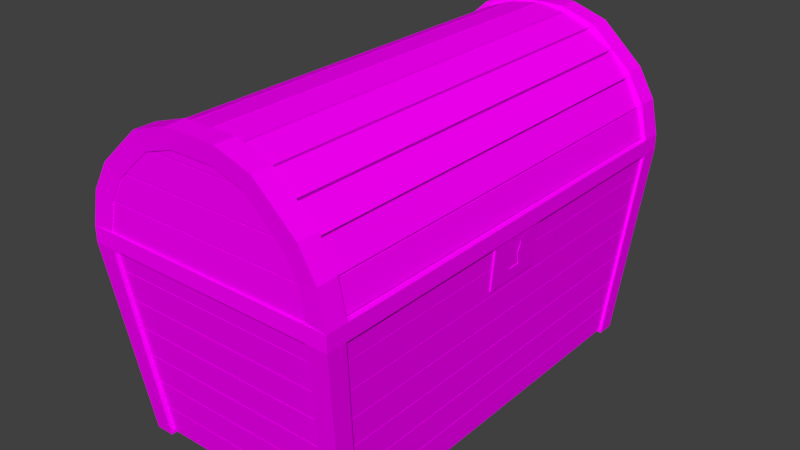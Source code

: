 # Source: Chest_v2.blend  (saved by Blender 2.79.0; exported with 4.5.12 LTS)
import bpy
from mathutils import Matrix  # noqa: F401  (used for matrix-valued properties, if any)

bpy.ops.wm.read_factory_settings(use_empty=True)
scene = bpy.context.scene
scene.name = 'Scene'

# ---- collections
col_collection_1 = bpy.data.collections.new('Collection 1'); scene.collection.children.link(col_collection_1)

# ---- images (referenced by path relative to the original .blend; pixels are not part of the script)
import os
ASSET_DIR = os.environ.get("B2B_ASSET_DIR", "")  # directory of the original .blend (textures are referenced by path, not embedded)
HERE = os.path.dirname(os.path.abspath(__file__))  # packed textures are extracted next to this script under _unpacked/

def load_image(name, relpath, width, height, colorspace="sRGB"):
    """Load a texture the original file referenced (path relative to the .blend, or extracted next to this script)."""
    p = next((c for c in (os.path.join(HERE, relpath), os.path.join(ASSET_DIR, relpath)) if relpath and os.path.exists(c)), "")
    if p:
        img = bpy.data.images.load(p, check_existing=True)
        img.name = name
    else:  # same state as the original file: an image datablock whose file is absent (Cycles renders it pink)
        img = bpy.data.images.new(name, width, height)
        img.source = "FILE"
        img.filepath = "//" + (relpath or name)
    img.colorspace_settings.name = colorspace
    return img
img_colors_png = load_image('colors.png', 'colors.png', 1024, 1024, 'sRGB')

# ---- materials (node trees are filled in below, after node groups)
mat_material = bpy.data.materials.new('Material')
mat_material.alpha_threshold = 0.0
mat_material.roughness = 0.5
mat_material.line_color = (0.0, 0.0, 0.0, 1.0)

# ---- material node trees
mat_material.use_nodes = True; mat_material.node_tree.nodes.clear()
_N = mat_material.node_tree.nodes; _L = mat_material.node_tree.links
n0 = _N.new('ShaderNodeOutputMaterial'); n0.name = 'Material Output'; n0.location = (300, 300)
n1 = _N.new('ShaderNodeBsdfDiffuse'); n1.name = 'Diffuse BSDF'; n1.location = (10, 300)
n2 = _N.new('ShaderNodeTexImage'); n2.name = 'Image Texture'; n2.location = (-259, 271)
n2.width = 140
n2.image = img_colors_png
_L.new(n1.outputs[0], n0.inputs[0])
_L.new(n2.outputs[0], n1.inputs[0])
n0.is_active_output = True

# ---- world
world_world = bpy.data.worlds.new('World'); scene.world = world_world
world_world.color = (0.05088, 0.05088, 0.05088)
world_world.use_sun_shadow = False
world_world.sun_shadow_jitter_overblur = 0.0
world_world.cycles.sampling_method = 'MANUAL'

# ---- meshes
me_cube_003 = bpy.data.meshes.new('Cube.003')
me_cube_003.from_pydata([(-0.145, -0.8885, 0.248), (-0.2347, -0.8885, 0.4158), (-0.3553, -0.8885, 0.5628), (-0.5024, -0.8885, 0.6835), (-1.988, -0.9104, 0.00213), (-1.933, -0.9104, 0.2236), (-2.046, -0.9104, 0.01657), (-1.992, -0.9104, 0.238), (-1.932, -0.9104, 0.2252), (-1.826, -0.9104, 0.4272), (-1.986, -0.9104, 0.2532), (-1.88, -0.9104, 0.4552), (-1.825, -0.9104, 0.4286), (-1.674, -0.9104, 0.5993), (-1.871, -0.9104, 0.4686), (-1.719, -0.9104, 0.6393), (-1.673, -0.9104, 0.6005), (-1.485, -0.9104, 0.73), (-1.707, -0.9104, 0.6501), (-1.519, -0.9104, 0.7797), (-1.484, -0.9104, 0.7308), (-1.27, -0.9104, 0.8117), (-1.505, -0.9104, 0.7873), (-1.292, -0.9104, 0.8681), (-1.269, -0.9104, 0.8121), (-1.042, -0.9104, 0.8396), (-1.276, -0.9104, 0.872), (-1.05, -0.9104, 0.8995), (-1.041, -0.9104, 0.8396), (-0.8141, -0.9104, 0.8121), (-1.033, -0.9104, 0.8995), (-0.8068, -0.9104, 0.872), (-0.8124, -0.9104, 0.8117), (-0.5992, -0.9104, 0.7308), (-0.791, -0.9104, 0.8681), (-0.5778, -0.9104, 0.7873), (-0.5976, -0.9104, 0.73), (-0.4099, -0.9104, 0.6005), (-0.5633, -0.9104, 0.7797), (-0.3756, -0.9104, 0.6501), (-0.4086, -0.9104, 0.5993), (-0.2574, -0.9104, 0.4286), (-0.3635, -0.9104, 0.6393), (-0.2122, -0.9104, 0.4686), (-0.2564, -0.9104, 0.4272), (-0.1504, -0.9104, 0.2252), (-0.203, -0.9104, 0.4552), (-0.09696, -0.9104, 0.2532), (-0.1498, -0.9104, 0.2236), (-0.09519, -0.9104, 0.002129), (-0.09118, -0.9104, 0.238), (-0.0366, -0.9104, 0.01657), (-0.6701, -0.8885, 0.7731), (-0.8521, -0.8885, 0.8283), (-1.041, -0.8885, 0.847), (-0.07291, -0.8885, 0.00213), (-2.01, -0.8885, 0.002131), (-1.938, -0.8885, 0.248), (-1.848, -0.8885, 0.4158), (-1.727, -0.8885, 0.5628), (-1.58, -0.8885, 0.6835), (-1.413, -0.8885, 0.7731), (-1.231, -0.8885, 0.8283), (-0.145, 0.8885, 0.248), (-0.2347, 0.8885, 0.4158), (-0.3553, 0.8885, 0.5628), (-0.5024, 0.8885, 0.6835), (-1.988, 0.9104, 0.00213), (-1.933, 0.9104, 0.2236), (-2.046, 0.9104, 0.01657), (-1.992, 0.9104, 0.238), (-1.932, 0.9104, 0.2252), (-1.826, 0.9104, 0.4272), (-1.986, 0.9104, 0.2532), (-1.88, 0.9104, 0.4552), (-1.825, 0.9104, 0.4286), (-1.674, 0.9104, 0.5993), (-1.871, 0.9104, 0.4686), (-1.719, 0.9104, 0.6393), (-1.673, 0.9104, 0.6005), (-1.485, 0.9104, 0.73), (-1.707, 0.9104, 0.6501), (-1.519, 0.9104, 0.7797), (-1.484, 0.9104, 0.7308), (-1.27, 0.9104, 0.8117), (-1.505, 0.9104, 0.7873), (-1.292, 0.9104, 0.8681), (-1.269, 0.9104, 0.8121), (-1.042, 0.9104, 0.8396), (-1.276, 0.9104, 0.872), (-1.05, 0.9104, 0.8995), (-1.041, 0.9104, 0.8396), (-0.8141, 0.9104, 0.8121), (-1.033, 0.9104, 0.8995), (-0.8068, 0.9104, 0.872), (-0.8124, 0.9104, 0.8117), (-0.5992, 0.9104, 0.7308), (-0.791, 0.9104, 0.8681), (-0.5778, 0.9104, 0.7873), (-0.5976, 0.9104, 0.73), (-0.4099, 0.9104, 0.6005), (-0.5633, 0.9104, 0.7797), (-0.3756, 0.9104, 0.6501), (-0.4086, 0.9104, 0.5993), (-0.2574, 0.9104, 0.4286), (-0.3635, 0.9104, 0.6393), (-0.2122, 0.9104, 0.4686), (-0.2564, 0.9104, 0.4272), (-0.1504, 0.9104, 0.2252), (-0.203, 0.9104, 0.4552), (-0.09696, 0.9104, 0.2532), (-0.1498, 0.9104, 0.2236), (-0.09519, 0.9104, 0.002129), (-0.09118, 0.9104, 0.238), (-0.0366, 0.9104, 0.01657), (-0.6701, 0.8885, 0.7731), (-0.8521, 0.8885, 0.8283), (-1.041, 0.8885, 0.847), (-0.07291, 0.8885, 0.00213), (-2.01, 0.8885, 0.002131), (-1.938, 0.8885, 0.248), (-1.848, 0.8885, 0.4158), (-1.727, 0.8885, 0.5628), (-1.58, 0.8885, 0.6835), (-1.413, 0.8885, 0.7731), (-1.231, 0.8885, 0.8283), (-2.079, -0.9401, -1.804e-07), (-2.019, -0.9401, 0.278), (-2.079, -0.8552, -1.804e-07), (-2.019, -0.8552, 0.278), (-1.42e-07, -0.9401, -1.804e-07), (-0.06363, -0.9401, 0.278), (-1.42e-07, -0.8552, -1.804e-07), (-0.06363, -0.8552, 0.278), (-0.1991, -0.8552, 0.5091), (-0.1991, -0.9401, 0.5091), (-1.884, -0.8552, 0.5091), (-1.884, -0.9401, 0.5091), (-0.4305, -0.8552, 0.72), (-0.4305, -0.9401, 0.72), (-1.652, -0.8552, 0.72), (-1.652, -0.9401, 0.72), (-0.8279, -0.8552, 0.9101), (-0.8279, -0.9401, 0.9101), (-1.255, -0.8552, 0.9101), (-1.255, -0.9401, 0.9101), (-0.5371, -0.9401, 0.815), (-1.546, -0.9401, 0.815), (-0.5371, -0.8552, 0.815), (-1.546, -0.8552, 0.815), (-1.912, -0.9357, -1.788e-07), (-1.863, -0.9357, 0.2401), (-1.912, -0.8597, -1.788e-07), (-1.863, -0.8597, 0.2401), (-0.1668, -0.9357, -1.788e-07), (-0.2197, -0.9357, 0.2401), (-0.1668, -0.8597, -1.788e-07), (-0.2197, -0.8597, 0.2401), (-0.3323, -0.8597, 0.4309), (-0.3323, -0.9357, 0.4309), (-1.751, -0.8597, 0.4309), (-1.751, -0.9357, 0.4309), (-0.5324, -0.8597, 0.6115), (-0.5324, -0.9357, 0.6115), (-1.55, -0.8597, 0.6115), (-1.55, -0.9357, 0.6115), (-0.8596, -0.8597, 0.767), (-0.8596, -0.9357, 0.767), (-1.223, -0.8597, 0.767), (-1.223, -0.9357, 0.767), (-0.6186, -0.9357, 0.6892), (-1.464, -0.9357, 0.6892), (-0.6186, -0.8597, 0.6892), (-1.464, -0.8597, 0.6892), (-2.079, 0.9401, -1.804e-07), (-2.019, 0.9401, 0.278), (-2.079, 0.8552, -1.804e-07), (-2.019, 0.8552, 0.278), (-1.42e-07, 0.9401, -1.804e-07), (-0.06363, 0.9401, 0.278), (-1.42e-07, 0.8552, -1.804e-07), (-0.06363, 0.8552, 0.278), (-0.1991, 0.8552, 0.5091), (-0.1991, 0.9401, 0.5091), (-1.884, 0.8552, 0.5091), (-1.884, 0.9401, 0.5091), (-0.4305, 0.8552, 0.72), (-0.4305, 0.9401, 0.72), (-1.652, 0.8552, 0.72), (-1.652, 0.9401, 0.72), (-0.8279, 0.8552, 0.9101), (-0.8279, 0.9401, 0.9101), (-1.255, 0.8552, 0.9101), (-1.255, 0.9401, 0.9101), (-0.5371, 0.9401, 0.815), (-1.546, 0.9401, 0.815), (-0.5371, 0.8552, 0.815), (-1.546, 0.8552, 0.815), (-1.912, 0.9357, -1.788e-07), (-1.863, 0.9357, 0.2401), (-1.912, 0.8597, -1.788e-07), (-1.863, 0.8597, 0.2401), (-0.1668, 0.9357, -1.788e-07), (-0.2197, 0.9357, 0.2401), (-0.1668, 0.8597, -1.788e-07), (-0.2197, 0.8597, 0.2401), (-0.3323, 0.8597, 0.4309), (-0.3323, 0.9357, 0.4309), (-1.751, 0.8597, 0.4309), (-1.751, 0.9357, 0.4309), (-0.5324, 0.8597, 0.6115), (-0.5324, 0.9357, 0.6115), (-1.55, 0.8597, 0.6115), (-1.55, 0.9357, 0.6115), (-0.8596, 0.8597, 0.767), (-0.8596, 0.9357, 0.767), (-1.223, 0.8597, 0.767), (-1.223, 0.9357, 0.767), (-0.6186, 0.9357, 0.6892), (-1.464, 0.9357, 0.6892), (-0.6186, 0.8597, 0.6892), (-1.464, 0.8597, 0.6892), (-0.126, 0.9323, 0.00788), (-0.126, 0.9323, 0.2331), (-0.126, 0.8751, 0.00788), (-0.126, 0.8751, 0.2331), (-1.957, 0.9323, 0.00788), (-1.957, 0.9323, 0.2331), (-1.957, 0.8751, 0.00788), (-1.957, 0.8751, 0.2331), (-0.126, 0.9323, 0.2419), (-0.2395, 0.9323, 0.4672), (-0.126, 0.8751, 0.2419), (-0.2395, 0.8751, 0.4672), (-1.957, 0.9323, 0.2419), (-1.843, 0.9323, 0.4672), (-1.957, 0.8751, 0.2419), (-1.843, 0.8751, 0.4672), (-0.2993, 0.9323, 0.4759), (-0.5566, 0.9323, 0.7012), (-0.2993, 0.8751, 0.4759), (-0.5566, 0.8751, 0.7012), (-1.783, 0.9323, 0.4759), (-1.526, 0.9323, 0.7012), (-1.783, 0.8751, 0.4759), (-1.526, 0.8751, 0.7012), (-0.6244, 0.9323, 0.71), (-0.769, 0.9323, 0.871), (-0.6244, 0.8751, 0.71), (-0.769, 0.8751, 0.871), (-1.458, 0.9323, 0.71), (-1.314, 0.9323, 0.871), (-1.458, 0.8751, 0.71), (-1.314, 0.8751, 0.871), (-0.126, -0.9323, 0.00788), (-0.126, -0.9323, 0.2331), (-0.126, -0.8751, 0.00788), (-0.126, -0.8751, 0.2331), (-1.957, -0.9323, 0.00788), (-1.957, -0.9323, 0.2331), (-1.957, -0.8751, 0.00788), (-1.957, -0.8751, 0.2331), (-0.126, -0.9323, 0.2419), (-0.2395, -0.9323, 0.4672), (-0.126, -0.8751, 0.2419), (-0.2395, -0.8751, 0.4672), (-1.957, -0.9323, 0.2419), (-1.843, -0.9323, 0.4672), (-1.957, -0.8751, 0.2419), (-1.843, -0.8751, 0.4672), (-0.2993, -0.9323, 0.4759), (-0.5566, -0.9323, 0.7012), (-0.2993, -0.8751, 0.4759), (-0.5566, -0.8751, 0.7012), (-1.783, -0.9323, 0.4759), (-1.526, -0.9323, 0.7012), (-1.783, -0.8751, 0.4759), (-1.526, -0.8751, 0.7012), (-0.6244, -0.9323, 0.71), (-0.769, -0.9323, 0.871), (-0.6244, -0.8751, 0.71), (-0.769, -0.8751, 0.871), (-1.458, -0.9323, 0.71), (-1.314, -0.9323, 0.871), (-1.458, -0.8751, 0.71), (-1.314, -0.8751, 0.871)], [], [(53, 116, 117, 54), (2, 65, 66, 3), (6, 4, 5, 7), (70, 69, 6, 7), (68, 70, 7, 5), (73, 71, 8, 10), (67, 68, 5, 4), (10, 8, 9, 11), (74, 73, 10, 11), (72, 74, 11, 9), (77, 75, 12, 14), (71, 72, 9, 8), (14, 12, 13, 15), (78, 77, 14, 15), (76, 78, 15, 13), (81, 79, 16, 18), (75, 76, 13, 12), (18, 16, 17, 19), (82, 81, 18, 19), (80, 82, 19, 17), (85, 83, 20, 22), (79, 80, 17, 16), (22, 20, 21, 23), (86, 85, 22, 23), (84, 86, 23, 21), (89, 87, 24, 26), (83, 84, 21, 20), (26, 24, 25, 27), (90, 89, 26, 27), (88, 90, 27, 25), (93, 91, 28, 30), (87, 88, 25, 24), (30, 28, 29, 31), (94, 93, 30, 31), (92, 94, 31, 29), (97, 95, 32, 34), (91, 92, 29, 28), (34, 32, 33, 35), (98, 97, 34, 35), (96, 98, 35, 33), (101, 99, 36, 38), (95, 96, 33, 32), (38, 36, 37, 39), (102, 101, 38, 39), (100, 102, 39, 37), (105, 103, 40, 42), (99, 100, 37, 36), (42, 40, 41, 43), (106, 105, 42, 43), (104, 106, 43, 41), (109, 107, 44, 46), (103, 104, 41, 40), (46, 44, 45, 47), (110, 109, 46, 47), (108, 110, 47, 45), (113, 111, 48, 50), (107, 108, 45, 44), (50, 48, 49, 51), (114, 113, 50, 51), (112, 114, 51, 49), (111, 112, 49, 48), (1, 64, 65, 2), (52, 115, 116, 53), (0, 63, 64, 1), (55, 118, 63, 0), (57, 120, 119, 56), (58, 121, 120, 57), (59, 122, 121, 58), (60, 123, 122, 59), (61, 124, 123, 60), (62, 125, 124, 61), (54, 117, 125, 62), (69, 70, 68, 67), (73, 74, 72, 71), (77, 78, 76, 75), (81, 82, 80, 79), (85, 86, 84, 83), (89, 90, 88, 87), (93, 94, 92, 91), (97, 98, 96, 95), (101, 102, 100, 99), (105, 106, 104, 103), (109, 110, 108, 107), (113, 114, 112, 111), (69, 67, 4, 6), (3, 66, 115, 52), (2, 3, 52, 53, 54, 62, 61, 60, 59, 58, 57, 56, 55, 0, 1), (65, 64, 63, 118, 119, 120, 121, 122, 123, 124, 125, 117, 116, 115, 66), (130, 132, 133, 131), (131, 133, 134, 135), (128, 126, 127, 129), (136, 137, 141, 140), (129, 127, 137, 136), (135, 134, 138, 139), (145, 143, 142, 144), (146, 148, 142, 143), (149, 147, 145, 144), (140, 141, 147, 149), (139, 138, 148, 146), (154, 155, 157, 156), (155, 159, 158, 157), (152, 153, 151, 150), (160, 164, 165, 161), (153, 160, 161, 151), (159, 163, 162, 158), (169, 168, 166, 167), (170, 167, 166, 172), (173, 168, 169, 171), (164, 173, 171, 165), (163, 170, 172, 162), (126, 128, 152, 150), (130, 131, 155, 154), (132, 130, 154, 156), (127, 126, 150, 151), (128, 129, 153, 152), (133, 132, 156, 157), (134, 133, 157, 158), (131, 135, 159, 155), (137, 127, 151, 161), (129, 136, 160, 153), (141, 137, 161, 165), (136, 140, 164, 160), (135, 139, 163, 159), (138, 134, 158, 162), (143, 145, 169, 167), (144, 142, 166, 168), (146, 143, 167, 170), (147, 141, 165, 171), (142, 148, 172, 166), (149, 144, 168, 173), (139, 146, 170, 163), (145, 147, 171, 169), (148, 138, 162, 172), (140, 149, 173, 164), (178, 179, 181, 180), (179, 183, 182, 181), (176, 177, 175, 174), (184, 188, 189, 185), (177, 184, 185, 175), (183, 187, 186, 182), (193, 192, 190, 191), (194, 191, 190, 196), (197, 192, 193, 195), (188, 197, 195, 189), (187, 194, 196, 186), (202, 204, 205, 203), (203, 205, 206, 207), (200, 198, 199, 201), (208, 209, 213, 212), (201, 199, 209, 208), (207, 206, 210, 211), (217, 215, 214, 216), (218, 220, 214, 215), (221, 219, 217, 216), (212, 213, 219, 221), (211, 210, 220, 218), (174, 198, 200, 176), (178, 202, 203, 179), (180, 204, 202, 178), (175, 199, 198, 174), (176, 200, 201, 177), (181, 205, 204, 180), (182, 206, 205, 181), (179, 203, 207, 183), (185, 209, 199, 175), (177, 201, 208, 184), (189, 213, 209, 185), (184, 208, 212, 188), (183, 207, 211, 187), (186, 210, 206, 182), (191, 215, 217, 193), (192, 216, 214, 190), (194, 218, 215, 191), (195, 219, 213, 189), (190, 214, 220, 196), (197, 221, 216, 192), (187, 211, 218, 194), (193, 217, 219, 195), (196, 220, 210, 186), (188, 212, 221, 197), (226, 227, 223, 222), (224, 222, 223, 225), (225, 229, 228, 224), (224, 228, 226, 222), (223, 227, 229, 225), (228, 229, 227, 226), (234, 235, 231, 230), (232, 230, 231, 233), (233, 237, 236, 232), (232, 236, 234, 230), (231, 235, 237, 233), (236, 237, 235, 234), (242, 243, 239, 238), (240, 238, 239, 241), (241, 245, 244, 240), (240, 244, 242, 238), (239, 243, 245, 241), (244, 245, 243, 242), (250, 251, 247, 246), (248, 246, 247, 249), (249, 253, 252, 248), (248, 252, 250, 246), (247, 251, 253, 249), (252, 253, 251, 250), (258, 254, 255, 259), (256, 257, 255, 254), (257, 256, 260, 261), (256, 254, 258, 260), (255, 257, 261, 259), (260, 258, 259, 261), (266, 262, 263, 267), (264, 265, 263, 262), (265, 264, 268, 269), (264, 262, 266, 268), (263, 265, 269, 267), (268, 266, 267, 269), (274, 270, 271, 275), (272, 273, 271, 270), (273, 272, 276, 277), (272, 270, 274, 276), (271, 273, 277, 275), (276, 274, 275, 277), (282, 278, 279, 283), (280, 281, 279, 278), (281, 280, 284, 285), (280, 278, 282, 284), (279, 281, 285, 283), (284, 282, 283, 285)])
_uv = me_cube_003.uv_layers.new(name='UVMap')
_uv.uv.foreach_set('vector', [0.1342, 0.945, 0.1342, 0.945, 0.1358, 0.945, 0.1358, 0.945, 0.1294, 0.945, 0.1294, 0.945, 0.131, 0.945, 0.131, 0.945, 0.145, 0.7345, 0.145, 0.7331, 0.145, 0.7331, 0.145, 0.7345, 0.145, 0.7345, 0.145, 0.7345, 0.145, 0.7345, 0.145, 0.7345, 0.145, 0.7331, 0.145, 0.7345, 0.145, 0.7345, 0.145, 0.7331, 0.145, 0.7345, 0.145, 0.7331, 0.145, 0.7331, 0.145, 0.7345, 0.145, 0.7331, 0.145, 0.7331, 0.145, 0.7331, 0.145, 0.7331, 0.145, 0.7345, 0.145, 0.7331, 0.145, 0.7331, 0.145, 0.7345, 0.145, 0.7345, 0.145, 0.7345, 0.145, 0.7345, 0.145, 0.7345, 0.145, 0.7331, 0.145, 0.7345, 0.145, 0.7345, 0.145, 0.7331, 0.145, 0.7345, 0.145, 0.7331, 0.145, 0.7331, 0.145, 0.7345, 0.145, 0.7331, 0.145, 0.7331, 0.145, 0.7331, 0.145, 0.7331, 0.145, 0.7345, 0.145, 0.7331, 0.145, 0.7331, 0.145, 0.7345, 0.145, 0.7345, 0.145, 0.7345, 0.145, 0.7345, 0.145, 0.7345, 0.145, 0.7331, 0.145, 0.7345, 0.145, 0.7345, 0.145, 0.7331, 0.145, 0.7345, 0.145, 0.7331, 0.145, 0.7331, 0.145, 0.7345, 0.145, 0.7331, 0.145, 0.7331, 0.145, 0.7331, 0.145, 0.7331, 0.145, 0.7345, 0.145, 0.7331, 0.145, 0.7331, 0.145, 0.7345, 0.145, 0.7345, 0.145, 0.7345, 0.145, 0.7345, 0.145, 0.7345, 0.145, 0.7331, 0.145, 0.7345, 0.145, 0.7345, 0.145, 0.7331, 0.145, 0.7345, 0.145, 0.7331, 0.145, 0.7331, 0.145, 0.7345, 0.145, 0.7331, 0.145, 0.7331, 0.145, 0.7331, 0.145, 0.7331, 0.145, 0.7345, 0.145, 0.7331, 0.145, 0.7331, 0.145, 0.7345, 0.145, 0.7345, 0.145, 0.7345, 0.145, 0.7345, 0.145, 0.7345, 0.145, 0.7331, 0.145, 0.7345, 0.145, 0.7345, 0.145, 0.7331, 0.145, 0.7345, 0.145, 0.7331, 0.145, 0.7331, 0.145, 0.7345, 0.145, 0.7331, 0.145, 0.7331, 0.145, 0.7331, 0.145, 0.7331, 0.145, 0.7345, 0.145, 0.7331, 0.145, 0.7331, 0.145, 0.7345, 0.145, 0.7345, 0.145, 0.7345, 0.145, 0.7345, 0.145, 0.7345, 0.145, 0.7331, 0.145, 0.7345, 0.145, 0.7345, 0.145, 0.7331, 0.145, 0.7345, 0.145, 0.7331, 0.145, 0.7331, 0.145, 0.7345, 0.145, 0.7331, 0.145, 0.7331, 0.145, 0.7331, 0.145, 0.7331, 0.145, 0.7345, 0.145, 0.7331, 0.145, 0.7331, 0.145, 0.7345, 0.145, 0.7345, 0.145, 0.7345, 0.145, 0.7345, 0.145, 0.7345, 0.145, 0.7331, 0.145, 0.7345, 0.145, 0.7345, 0.145, 0.7331, 0.145, 0.7345, 0.145, 0.7331, 0.145, 0.7331, 0.145, 0.7345, 0.145, 0.7331, 0.145, 0.7331, 0.145, 0.7331, 0.145, 0.7331, 0.145, 0.7345, 0.145, 0.7331, 0.145, 0.7331, 0.145, 0.7345, 0.145, 0.7345, 0.145, 0.7345, 0.145, 0.7345, 0.145, 0.7345, 0.145, 0.7331, 0.145, 0.7345, 0.145, 0.7345, 0.145, 0.7331, 0.145, 0.7345, 0.145, 0.7331, 0.145, 0.7331, 0.145, 0.7345, 0.145, 0.7331, 0.145, 0.7331, 0.145, 0.7331, 0.145, 0.7331, 0.145, 0.7345, 0.145, 0.7331, 0.145, 0.7331, 0.145, 0.7345, 0.145, 0.7345, 0.145, 0.7345, 0.145, 0.7345, 0.145, 0.7345, 0.145, 0.7331, 0.145, 0.7345, 0.145, 0.7345, 0.145, 0.7331, 0.145, 0.7345, 0.145, 0.7331, 0.145, 0.7331, 0.145, 0.7345, 0.145, 0.7331, 0.145, 0.7331, 0.145, 0.7331, 0.145, 0.7331, 0.145, 0.7345, 0.145, 0.7331, 0.145, 0.7331, 0.145, 0.7345, 0.145, 0.7345, 0.145, 0.7345, 0.145, 0.7345, 0.145, 0.7345, 0.145, 0.7331, 0.145, 0.7345, 0.145, 0.7345, 0.145, 0.7331, 0.145, 0.7345, 0.145, 0.7331, 0.145, 0.7331, 0.145, 0.7345, 0.145, 0.7331, 0.145, 0.7331, 0.145, 0.7331, 0.145, 0.7331, 0.145, 0.7345, 0.145, 0.7331, 0.145, 0.7331, 0.145, 0.7345, 0.145, 0.7345, 0.145, 0.7345, 0.145, 0.7345, 0.145, 0.7345, 0.145, 0.7331, 0.145, 0.7345, 0.145, 0.7345, 0.145, 0.7331, 0.145, 0.7345, 0.145, 0.7331, 0.145, 0.7331, 0.145, 0.7345, 0.145, 0.7331, 0.145, 0.7331, 0.145, 0.7331, 0.145, 0.7331, 0.145, 0.7345, 0.145, 0.7331, 0.145, 0.7331, 0.145, 0.7345, 0.145, 0.7345, 0.145, 0.7345, 0.145, 0.7345, 0.145, 0.7345, 0.145, 0.7331, 0.145, 0.7345, 0.145, 0.7345, 0.145, 0.7331, 0.145, 0.7331, 0.145, 0.7331, 0.145, 0.7331, 0.145, 0.7331, 0.1278, 0.945, 0.1278, 0.945, 0.1294, 0.945, 0.1294, 0.945, 0.1326, 0.945, 0.1326, 0.945, 0.1342, 0.945, 0.1342, 0.945, 0.1262, 0.945, 0.1262, 0.945, 0.1278, 0.945, 0.1278, 0.945, 0.1245, 0.945, 0.1245, 0.945, 0.1262, 0.945, 0.1262, 0.945, 0.1455, 0.945, 0.1455, 0.945, 0.1471, 0.945, 0.1471, 0.945, 0.1438, 0.945, 0.1438, 0.945, 0.1455, 0.945, 0.1455, 0.945, 0.1422, 0.945, 0.1422, 0.945, 0.1438, 0.945, 0.1438, 0.945, 0.1406, 0.945, 0.1406, 0.945, 0.1422, 0.945, 0.1422, 0.945, 0.139, 0.945, 0.139, 0.945, 0.1406, 0.945, 0.1406, 0.945, 0.1374, 0.945, 0.1374, 0.945, 0.139, 0.945, 0.139, 0.945, 0.1358, 0.945, 0.1358, 0.945, 0.1374, 0.945, 0.1374, 0.945, 0.145, 0.7345, 0.145, 0.7345, 0.145, 0.7331, 0.145, 0.7331, 0.145, 0.7345, 0.145, 0.7345, 0.145, 0.7331, 0.145, 0.7331, 0.145, 0.7345, 0.145, 0.7345, 0.145, 0.7331, 0.145, 0.7331, 0.145, 0.7345, 0.145, 0.7345, 0.145, 0.7331, 0.145, 0.7331, 0.145, 0.7345, 0.145, 0.7345, 0.145, 0.7331, 0.145, 0.7331, 0.145, 0.7345, 0.145, 0.7345, 0.145, 0.7331, 0.145, 0.7331, 0.145, 0.7345, 0.145, 0.7345, 0.145, 0.7331, 0.145, 0.7331, 0.145, 0.7345, 0.145, 0.7345, 0.145, 0.7331, 0.145, 0.7331, 0.145, 0.7345, 0.145, 0.7345, 0.145, 0.7331, 0.145, 0.7331, 0.145, 0.7345, 0.145, 0.7345, 0.145, 0.7331, 0.145, 0.7331, 0.145, 0.7345, 0.145, 0.7345, 0.145, 0.7331, 0.145, 0.7331, 0.145, 0.7345, 0.145, 0.7345, 0.145, 0.7331, 0.145, 0.7331, 0.145, 0.7345, 0.145, 0.7331, 0.145, 0.7331, 0.145, 0.7345, 0.131, 0.945, 0.131, 0.945, 0.1326, 0.945, 0.1326, 0.945, 0.1294, 0.945, 0.131, 0.945, 0.1326, 0.945, 0.1342, 0.945, 0.1358, 0.945, 0.1374, 0.945, 0.139, 0.945, 0.1406, 0.945, 0.1422, 0.945, 0.1438, 0.945, 0.1455, 0.945, 0.1471, 0.945, 0.1245, 0.945, 0.1262, 0.945, 0.1278, 0.945, 0.1294, 0.945, 0.1278, 0.945, 0.1262, 0.945, 0.1245, 0.945, 0.1471, 0.945, 0.1455, 0.945, 0.1438, 0.945, 0.1422, 0.945, 0.1406, 0.945, 0.139, 0.945, 0.1374, 0.945, 0.1358, 0.945, 0.1342, 0.945, 0.1326, 0.945, 0.131, 0.945, 0.3554, 0.8561, 0.3554, 0.8329, 0.3554, 0.8329, 0.3554, 0.8561, 0.3554, 0.8561, 0.3554, 0.8329, 0.3554, 0.8329, 0.3554, 0.8561, 0.3554, 0.8329, 0.3554, 0.8561, 0.3554, 0.8561, 0.3554, 0.8329, 0.3554, 0.8329, 0.3554, 0.8561, 0.3554, 0.8561, 0.3554, 0.8329, 0.3554, 0.8329, 0.3554, 0.8561, 0.3554, 0.8561, 0.3554, 0.8329, 0.3554, 0.8561, 0.3554, 0.8329, 0.3554, 0.8329, 0.3554, 0.8561, 0.3554, 0.8561, 0.3554, 0.8561, 0.3554, 0.8329, 0.3554, 0.8329, 0.3554, 0.8561, 0.3554, 0.8329, 0.3554, 0.8329, 0.3554, 0.8561, 0.3554, 0.8329, 0.3554, 0.8561, 0.3554, 0.8561, 0.3554, 0.8329, 0.3554, 0.8329, 0.3554, 0.8561, 0.3554, 0.8561, 0.3554, 0.8329, 0.3554, 0.8561, 0.3554, 0.8329, 0.3554, 0.8329, 0.3554, 0.8561, 0.3554, 0.8561, 0.3554, 0.8561, 0.3554, 0.8329, 0.3554, 0.8329, 0.3554, 0.8561, 0.3554, 0.8561, 0.3554, 0.8329, 0.3554, 0.8329, 0.3554, 0.8329, 0.3554, 0.8329, 0.3554, 0.8561, 0.3554, 0.8561, 0.3554, 0.8329, 0.3554, 0.8329, 0.3554, 0.8561, 0.3554, 0.8561, 0.3554, 0.8329, 0.3554, 0.8329, 0.3554, 0.8561, 0.3554, 0.8561, 0.3554, 0.8561, 0.3554, 0.8561, 0.3554, 0.8329, 0.3554, 0.8329, 0.3554, 0.8561, 0.3554, 0.8329, 0.3554, 0.8329, 0.3554, 0.8561, 0.3554, 0.8561, 0.3554, 0.8561, 0.3554, 0.8329, 0.3554, 0.8329, 0.3554, 0.8329, 0.3554, 0.8329, 0.3554, 0.8561, 0.3554, 0.8561, 0.3554, 0.8329, 0.3554, 0.8329, 0.3554, 0.8561, 0.3554, 0.8561, 0.3554, 0.8561, 0.3554, 0.8561, 0.3554, 0.8329, 0.3554, 0.8329, 0.3554, 0.8561, 0.3554, 0.8329, 0.3554, 0.8329, 0.3554, 0.8561, 0.3554, 0.8561, 0.3554, 0.8561, 0.3554, 0.8561, 0.3554, 0.8561, 0.3554, 0.8329, 0.3554, 0.8561, 0.3554, 0.8561, 0.3554, 0.8329, 0.3554, 0.8561, 0.3554, 0.8561, 0.3554, 0.8561, 0.3554, 0.8561, 0.3554, 0.8329, 0.3554, 0.8329, 0.3554, 0.8329, 0.3554, 0.8329, 0.3554, 0.8329, 0.3554, 0.8329, 0.3554, 0.8329, 0.3554, 0.8329, 0.3554, 0.8329, 0.3554, 0.8329, 0.3554, 0.8329, 0.3554, 0.8329, 0.3554, 0.8561, 0.3554, 0.8561, 0.3554, 0.8561, 0.3554, 0.8561, 0.3554, 0.8561, 0.3554, 0.8561, 0.3554, 0.8561, 0.3554, 0.8561, 0.3554, 0.8329, 0.3554, 0.8329, 0.3554, 0.8329, 0.3554, 0.8329, 0.3554, 0.8561, 0.3554, 0.8561, 0.3554, 0.8561, 0.3554, 0.8561, 0.3554, 0.8329, 0.3554, 0.8329, 0.3554, 0.8329, 0.3554, 0.8329, 0.3554, 0.8561, 0.3554, 0.8561, 0.3554, 0.8561, 0.3554, 0.8561, 0.3554, 0.8329, 0.3554, 0.8329, 0.3554, 0.8329, 0.3554, 0.8329, 0.3554, 0.8561, 0.3554, 0.8561, 0.3554, 0.8561, 0.3554, 0.8561, 0.3554, 0.8329, 0.3554, 0.8329, 0.3554, 0.8329, 0.3554, 0.8329, 0.3554, 0.8561, 0.3554, 0.8561, 0.3554, 0.8561, 0.3554, 0.8561, 0.3554, 0.8561, 0.3554, 0.8561, 0.3554, 0.8561, 0.3554, 0.8561, 0.3554, 0.8329, 0.3554, 0.8329, 0.3554, 0.8329, 0.3554, 0.8329, 0.3554, 0.8329, 0.3554, 0.8329, 0.3554, 0.8329, 0.3554, 0.8329, 0.3554, 0.8561, 0.3554, 0.8561, 0.3554, 0.8561, 0.3554, 0.8561, 0.3554, 0.8561, 0.3554, 0.8561, 0.3554, 0.8561, 0.3554, 0.8561, 0.3554, 0.8329, 0.3554, 0.8329, 0.3554, 0.8329, 0.3554, 0.8329, 0.3554, 0.8329, 0.3554, 0.8329, 0.3554, 0.8329, 0.3554, 0.8329, 0.3554, 0.8561, 0.3554, 0.8561, 0.3554, 0.8329, 0.3554, 0.8329, 0.3554, 0.8561, 0.3554, 0.8561, 0.3554, 0.8329, 0.3554, 0.8329, 0.3554, 0.8329, 0.3554, 0.8329, 0.3554, 0.8561, 0.3554, 0.8561, 0.3554, 0.8329, 0.3554, 0.8329, 0.3554, 0.8561, 0.3554, 0.8561, 0.3554, 0.8329, 0.3554, 0.8329, 0.3554, 0.8561, 0.3554, 0.8561, 0.3554, 0.8561, 0.3554, 0.8561, 0.3554, 0.8329, 0.3554, 0.8329, 0.3554, 0.8561, 0.3554, 0.8329, 0.3554, 0.8329, 0.3554, 0.8561, 0.3554, 0.8561, 0.3554, 0.8561, 0.3554, 0.8329, 0.3554, 0.8329, 0.3554, 0.8329, 0.3554, 0.8329, 0.3554, 0.8561, 0.3554, 0.8561, 0.3554, 0.8329, 0.3554, 0.8329, 0.3554, 0.8561, 0.3554, 0.8561, 0.3554, 0.8561, 0.3554, 0.8561, 0.3554, 0.8329, 0.3554, 0.8329, 0.3554, 0.8561, 0.3554, 0.8329, 0.3554, 0.8329, 0.3554, 0.8561, 0.3554, 0.8561, 0.3554, 0.8329, 0.3554, 0.8329, 0.3554, 0.8561, 0.3554, 0.8329, 0.3554, 0.8561, 0.3554, 0.8561, 0.3554, 0.8329, 0.3554, 0.8329, 0.3554, 0.8561, 0.3554, 0.8561, 0.3554, 0.8329, 0.3554, 0.8329, 0.3554, 0.8561, 0.3554, 0.8561, 0.3554, 0.8329, 0.3554, 0.8561, 0.3554, 0.8329, 0.3554, 0.8329, 0.3554, 0.8561, 0.3554, 0.8561, 0.3554, 0.8561, 0.3554, 0.8329, 0.3554, 0.8329, 0.3554, 0.8561, 0.3554, 0.8329, 0.3554, 0.8329, 0.3554, 0.8561, 0.3554, 0.8329, 0.3554, 0.8561, 0.3554, 0.8561, 0.3554, 0.8329, 0.3554, 0.8329, 0.3554, 0.8561, 0.3554, 0.8561, 0.3554, 0.8329, 0.3554, 0.8561, 0.3554, 0.8329, 0.3554, 0.8329, 0.3554, 0.8561, 0.3554, 0.8561, 0.3554, 0.8561, 0.3554, 0.8329, 0.3554, 0.8329, 0.3554, 0.8561, 0.3554, 0.8561, 0.3554, 0.8561, 0.3554, 0.8561, 0.3554, 0.8329, 0.3554, 0.8329, 0.3554, 0.8561, 0.3554, 0.8561, 0.3554, 0.8561, 0.3554, 0.8561, 0.3554, 0.8561, 0.3554, 0.8561, 0.3554, 0.8329, 0.3554, 0.8329, 0.3554, 0.8329, 0.3554, 0.8329, 0.3554, 0.8329, 0.3554, 0.8329, 0.3554, 0.8329, 0.3554, 0.8329, 0.3554, 0.8329, 0.3554, 0.8329, 0.3554, 0.8329, 0.3554, 0.8329, 0.3554, 0.8561, 0.3554, 0.8561, 0.3554, 0.8561, 0.3554, 0.8561, 0.3554, 0.8561, 0.3554, 0.8561, 0.3554, 0.8561, 0.3554, 0.8561, 0.3554, 0.8329, 0.3554, 0.8329, 0.3554, 0.8329, 0.3554, 0.8329, 0.3554, 0.8561, 0.3554, 0.8561, 0.3554, 0.8561, 0.3554, 0.8561, 0.3554, 0.8329, 0.3554, 0.8329, 0.3554, 0.8329, 0.3554, 0.8329, 0.3554, 0.8561, 0.3554, 0.8561, 0.3554, 0.8561, 0.3554, 0.8561, 0.3554, 0.8329, 0.3554, 0.8329, 0.3554, 0.8329, 0.3554, 0.8329, 0.3554, 0.8561, 0.3554, 0.8561, 0.3554, 0.8561, 0.3554, 0.8561, 0.3554, 0.8329, 0.3554, 0.8329, 0.3554, 0.8329, 0.3554, 0.8329, 0.3554, 0.8561, 0.3554, 0.8561, 0.3554, 0.8561, 0.3554, 0.8561, 0.3554, 0.8561, 0.3554, 0.8561, 0.3554, 0.8561, 0.3554, 0.8561, 0.3554, 0.8329, 0.3554, 0.8329, 0.3554, 0.8329, 0.3554, 0.8329, 0.3554, 0.8329, 0.3554, 0.8329, 0.3554, 0.8329, 0.3554, 0.8329, 0.3554, 0.8561, 0.3554, 0.8561, 0.3554, 0.8561, 0.3554, 0.8561, 0.3554, 0.8561, 0.3554, 0.8561, 0.3554, 0.8561, 0.3554, 0.8561, 0.3554, 0.8329, 0.3554, 0.8329, 0.3554, 0.8329, 0.3554, 0.8329, 0.3554, 0.8329, 0.3554, 0.8329, 0.3554, 0.8329, 0.3554, 0.8329, 0.1364, 0.769, 0.1372, 0.7686, 0.1372, 0.7686, 0.1364, 0.769, 0.1364, 0.7679, 0.1364, 0.769, 0.1372, 0.7686, 0.1367, 0.7691, 0.1367, 0.7691, 0.1367, 0.7691, 0.1364, 0.7679, 0.1364, 0.7679, 0.1364, 0.7679, 0.1364, 0.7679, 0.1364, 0.769, 0.1364, 0.769, 0.1372, 0.7686, 0.1372, 0.7686, 0.1367, 0.7691, 0.1367, 0.7691, 0.1364, 0.7679, 0.1367, 0.7691, 0.1372, 0.7686, 0.1364, 0.769, 0.1364, 0.769, 0.1372, 0.7686, 0.1372, 0.7686, 0.1364, 0.769, 0.1364, 0.7679, 0.1364, 0.769, 0.1372, 0.7686, 0.1367, 0.7691, 0.1367, 0.7691, 0.1367, 0.7691, 0.1364, 0.7679, 0.1364, 0.7679, 0.1364, 0.7679, 0.1364, 0.7679, 0.1364, 0.769, 0.1364, 0.769, 0.1372, 0.7686, 0.1372, 0.7686, 0.1367, 0.7691, 0.1367, 0.7691, 0.1364, 0.7679, 0.1367, 0.7691, 0.1372, 0.7686, 0.1364, 0.769, 0.1364, 0.769, 0.1372, 0.7686, 0.1372, 0.7686, 0.1364, 0.769, 0.1364, 0.7679, 0.1364, 0.769, 0.1372, 0.7686, 0.1367, 0.7691, 0.1367, 0.7691, 0.1367, 0.7691, 0.1364, 0.7679, 0.1364, 0.7679, 0.1364, 0.7679, 0.1364, 0.7679, 0.1364, 0.769, 0.1364, 0.769, 0.1372, 0.7686, 0.1372, 0.7686, 0.1367, 0.7691, 0.1367, 0.7691, 0.1364, 0.7679, 0.1367, 0.7691, 0.1372, 0.7686, 0.1364, 0.769, 0.1364, 0.769, 0.1372, 0.7686, 0.1372, 0.7686, 0.1364, 0.769, 0.1364, 0.7679, 0.1364, 0.769, 0.1372, 0.7686, 0.1367, 0.7691, 0.1367, 0.7691, 0.1367, 0.7691, 0.1364, 0.7679, 0.1364, 0.7679, 0.1364, 0.7679, 0.1364, 0.7679, 0.1364, 0.769, 0.1364, 0.769, 0.1372, 0.9654, 0.1372, 0.9654, 0.1367, 0.966, 0.1367, 0.966, 0.1364, 0.7679, 0.1367, 0.7691, 0.1372, 0.7686, 0.1364, 0.769, 0.1511, 0.7444, 0.1511, 0.7444, 0.152, 0.7439, 0.152, 0.7439, 0.1512, 0.7433, 0.1514, 0.7445, 0.152, 0.7439, 0.1511, 0.7444, 0.1514, 0.7445, 0.1512, 0.7433, 0.1512, 0.7433, 0.1514, 0.7445, 0.1512, 0.7433, 0.1511, 0.7444, 0.1511, 0.7444, 0.1512, 0.7433, 0.152, 0.7439, 0.1514, 0.7445, 0.1514, 0.7445, 0.152, 0.7439, 0.1512, 0.7433, 0.1511, 0.7444, 0.152, 0.7439, 0.1514, 0.7445, 0.1511, 0.7444, 0.1511, 0.7444, 0.152, 0.7439, 0.152, 0.7439, 0.1512, 0.7433, 0.1514, 0.7445, 0.152, 0.7439, 0.1511, 0.7444, 0.1514, 0.7445, 0.1512, 0.7433, 0.1512, 0.7433, 0.1514, 0.7445, 0.1512, 0.7433, 0.1511, 0.7444, 0.1511, 0.7444, 0.1512, 0.7433, 0.152, 0.7439, 0.1514, 0.7445, 0.1514, 0.7445, 0.152, 0.7439, 0.1512, 0.7433, 0.1511, 0.7444, 0.152, 0.7439, 0.1514, 0.7445, 0.1511, 0.7444, 0.1511, 0.7444, 0.152, 0.7439, 0.152, 0.7439, 0.1512, 0.7433, 0.1514, 0.7445, 0.152, 0.7439, 0.1511, 0.7444, 0.1514, 0.7445, 0.1512, 0.7433, 0.1512, 0.7433, 0.1514, 0.7445, 0.1512, 0.7433, 0.1511, 0.7444, 0.1511, 0.7444, 0.1512, 0.7433, 0.152, 0.7439, 0.1514, 0.7445, 0.1514, 0.7445, 0.152, 0.7439, 0.1512, 0.7433, 0.1511, 0.7444, 0.152, 0.7439, 0.1514, 0.7445, 0.1511, 0.7444, 0.1511, 0.7444, 0.152, 0.7439, 0.152, 0.7439, 0.1512, 0.7433, 0.1514, 0.7445, 0.152, 0.7439, 0.1511, 0.7444, 0.1514, 0.7445, 0.1512, 0.7433, 0.1512, 0.7433, 0.1514, 0.7445, 0.1512, 0.7433, 0.1511, 0.7444, 0.1511, 0.7444, 0.1512, 0.7433, 0.1372, 0.9654, 0.1367, 0.966, 0.1367, 0.966, 0.1372, 0.9654, 0.1512, 0.7433, 0.1511, 0.7444, 0.152, 0.7439, 0.1514, 0.7445])
me_cube_003.materials.append(mat_material)
me_cube_003.use_remesh_preserve_volume = False
me_cube_003.use_remesh_preserve_attributes = False
me_cube_003.use_mirror_vertex_groups = False
me_cube_003.update()
me_cube = bpy.data.meshes.new('Cube')
me_cube.from_pydata([(0.8302, -0.756, -0.9822), (0.9232, -0.8668, 0.5221), (0.9744, -0.8873, 0.5221), (0.7722, -0.7475, -0.8969), (0.7699, -0.7388, -0.9814), (0.785, -0.7533, -0.7633), (0.8665, -0.7388, -0.9814), (0.8836, -0.7533, -0.7633), (0.7855, -0.7538, -0.7562), (0.8006, -0.7683, -0.5381), (0.8841, -0.7538, -0.7562), (0.9012, -0.7683, -0.5381), (0.8011, -0.7688, -0.531), (0.8163, -0.7833, -0.3129), (0.9017, -0.7688, -0.531), (0.9188, -0.7833, -0.3129), (0.8168, -0.7838, -0.3058), (0.8319, -0.7983, -0.08771), (0.9193, -0.7838, -0.3058), (0.9364, -0.7983, -0.08771), (0.8324, -0.7988, -0.08065), (0.8475, -0.8133, 0.1375), (0.9369, -0.7988, -0.08065), (0.9539, -0.8133, 0.1375), (0.848, -0.8138, 0.1445), (0.8631, -0.8283, 0.3627), (0.9545, -0.8138, 0.1445), (0.9715, -0.8283, 0.3627), (0.8636, -0.8287, 0.3697), (0.8788, -0.8433, 0.5879), (0.9721, -0.8287, 0.3697), (0.9891, -0.8433, 0.5879), (0.7741, -0.7884, -0.9814), (0.7893, -0.8039, -0.7633), (0.7741, -0.74, -0.9814), (0.7893, -0.7546, -0.7633), (0.7898, -0.8044, -0.7562), (0.805, -0.8199, -0.5381), (0.7898, -0.755, -0.7562), (0.805, -0.7696, -0.5381), (0.8055, -0.8204, -0.531), (0.8207, -0.8359, -0.3129), (0.8055, -0.7701, -0.531), (0.8207, -0.7846, -0.3129), (0.8212, -0.8364, -0.3058), (0.8364, -0.8519, -0.08771), (0.8212, -0.7851, -0.3058), (0.8364, -0.7996, -0.08771), (0.8369, -0.8524, -0.08065), (0.8522, -0.8679, 0.1375), (0.8369, -0.8001, -0.08065), (0.8522, -0.8147, 0.1375), (0.8527, -0.8684, 0.1445), (0.8679, -0.8839, 0.3627), (0.8527, -0.8151, 0.1445), (0.8679, -0.8297, 0.3627), (0.8684, -0.8844, 0.3697), (0.8836, -0.8999, 0.5879), (0.8684, -0.8302, 0.3697), (0.8836, -0.8447, 0.5879), (1.007, -0.8333, 0.5299), (0.8894, -0.7362, -1.002), (1.007, -0.9104, 0.5299), (0.8894, -0.8042, -1.002), (0.8452, -0.8333, 0.5299), (0.7466, -0.7362, -1.002), (0.8452, -0.9104, 0.5299), (0.7466, -0.8042, -1.002), (0.8452, -0.8333, 0.6512), (1.007, -0.8333, 0.6512), (0.8452, -0.9104, 0.6512), (1.007, -0.9104, 0.6512), (-0.8302, -0.756, -0.9822), (-0.9232, -0.8668, 0.5221), (-0.9744, -0.8873, 0.5221), (-0.7722, -0.7475, -0.8969), (-0.7699, -0.7388, -0.9814), (-0.785, -0.7533, -0.7633), (-0.8665, -0.7388, -0.9814), (-0.8836, -0.7533, -0.7633), (-0.7855, -0.7538, -0.7562), (-0.8006, -0.7683, -0.5381), (-0.8841, -0.7538, -0.7562), (-0.9012, -0.7683, -0.5381), (-0.8011, -0.7688, -0.531), (-0.8163, -0.7833, -0.3129), (-0.9017, -0.7688, -0.531), (-0.9188, -0.7833, -0.3129), (-0.8168, -0.7838, -0.3058), (-0.8319, -0.7983, -0.08771), (-0.9193, -0.7838, -0.3058), (-0.9364, -0.7983, -0.08771), (-0.8324, -0.7988, -0.08065), (-0.8475, -0.8133, 0.1375), (-0.9369, -0.7988, -0.08065), (-0.9539, -0.8133, 0.1375), (-0.848, -0.8138, 0.1445), (-0.8631, -0.8283, 0.3627), (-0.9545, -0.8138, 0.1445), (-0.9715, -0.8283, 0.3627), (-0.8636, -0.8287, 0.3697), (-0.8788, -0.8433, 0.5879), (-0.9721, -0.8287, 0.3697), (-0.9891, -0.8433, 0.5879), (-0.7741, -0.7884, -0.9814), (-0.7893, -0.8039, -0.7633), (-0.7741, -0.74, -0.9814), (-0.7893, -0.7546, -0.7633), (-0.7898, -0.8044, -0.7562), (-0.805, -0.8199, -0.5381), (-0.7898, -0.755, -0.7562), (-0.805, -0.7696, -0.5381), (-0.8055, -0.8204, -0.531), (-0.8207, -0.8359, -0.3129), (-0.8055, -0.7701, -0.531), (-0.8207, -0.7846, -0.3129), (-0.8212, -0.8364, -0.3058), (-0.8364, -0.8519, -0.08771), (-0.8212, -0.7851, -0.3058), (-0.8364, -0.7996, -0.08771), (-0.8369, -0.8524, -0.08065), (-0.8522, -0.8679, 0.1375), (-0.8369, -0.8001, -0.08065), (-0.8522, -0.8147, 0.1375), (-0.8527, -0.8684, 0.1445), (-0.8679, -0.8839, 0.3627), (-0.8527, -0.8151, 0.1445), (-0.8679, -0.8297, 0.3627), (-0.8684, -0.8844, 0.3697), (-0.8836, -0.8999, 0.5879), (-0.8684, -0.8302, 0.3697), (-0.8836, -0.8447, 0.5879), (-1.007, -0.8333, 0.5299), (-0.8894, -0.7362, -1.002), (-1.007, -0.9104, 0.5299), (-0.8894, -0.8042, -1.002), (-0.8452, -0.8333, 0.5299), (-0.7466, -0.7362, -1.002), (-0.8452, -0.9104, 0.5299), (-0.7466, -0.8042, -1.002), (-0.8452, -0.8333, 0.6512), (-1.007, -0.8333, 0.6512), (-0.8452, -0.9104, 0.6512), (-1.007, -0.9104, 0.6512), (0.8302, 0.756, -0.9822), (0.9232, 0.8668, 0.5221), (0.9744, 0.8873, 0.5221), (0.7722, 0.7475, -0.8969), (0.7699, 0.7388, -0.9814), (0.785, 0.7533, -0.7633), (0.8665, 0.7388, -0.9814), (0.8836, 0.7533, -0.7633), (0.7855, 0.7538, -0.7562), (0.8006, 0.7683, -0.5381), (0.8841, 0.7538, -0.7562), (0.9012, 0.7683, -0.5381), (0.8011, 0.7688, -0.531), (0.8163, 0.7833, -0.3129), (0.9017, 0.7688, -0.531), (0.9188, 0.7833, -0.3129), (0.8168, 0.7838, -0.3058), (0.8319, 0.7983, -0.08771), (0.9193, 0.7838, -0.3058), (0.9364, 0.7983, -0.08771), (0.8324, 0.7988, -0.08065), (0.8475, 0.8133, 0.1375), (0.9369, 0.7988, -0.08065), (0.9539, 0.8133, 0.1375), (0.848, 0.8138, 0.1445), (0.8631, 0.8283, 0.3627), (0.9545, 0.8138, 0.1445), (0.9715, 0.8283, 0.3627), (0.8636, 0.8287, 0.3697), (0.8788, 0.8433, 0.5879), (0.9721, 0.8287, 0.3697), (0.9891, 0.8433, 0.5879), (0.7741, 0.7884, -0.9814), (0.7893, 0.8039, -0.7633), (0.7741, 0.74, -0.9814), (0.7893, 0.7546, -0.7633), (0.7898, 0.8044, -0.7562), (0.805, 0.8199, -0.5381), (0.7898, 0.755, -0.7562), (0.805, 0.7696, -0.5381), (0.8212, 0.8364, -0.3058), (0.8364, 0.8519, -0.08771), (0.8212, 0.7851, -0.3058), (0.8364, 0.7996, -0.08771), (0.8369, 0.8524, -0.08065), (0.8522, 0.8679, 0.1375), (0.8369, 0.8001, -0.08065), (0.8522, 0.8147, 0.1375), (0.8527, 0.8684, 0.1445), (0.8679, 0.8839, 0.3627), (0.8527, 0.8151, 0.1445), (0.8679, 0.8297, 0.3627), (0.8684, 0.8844, 0.3697), (0.8836, 0.8999, 0.5879), (0.8684, 0.8302, 0.3697), (0.8836, 0.8447, 0.5879), (1.007, 0.8333, 0.5299), (0.8894, 0.7362, -1.002), (1.007, 0.9104, 0.5299), (0.8894, 0.8042, -1.002), (0.8452, 0.8333, 0.5299), (0.7466, 0.7362, -1.002), (0.8452, 0.9104, 0.5299), (0.7466, 0.8042, -1.002), (0.8452, 0.8333, 0.6512), (1.007, 0.8333, 0.6512), (0.8452, 0.9104, 0.6512), (1.007, 0.9104, 0.6512), (-0.8302, 0.756, -0.9822), (-0.9232, 0.8668, 0.5221), (-0.9744, 0.8873, 0.5221), (-0.7722, 0.7475, -0.8969), (-0.7699, 0.7388, -0.9814), (-0.785, 0.7533, -0.7633), (-0.8665, 0.7388, -0.9814), (-0.8836, 0.7533, -0.7633), (-0.7855, 0.7538, -0.7562), (-0.8006, 0.7683, -0.5381), (-0.8841, 0.7538, -0.7562), (-0.9012, 0.7683, -0.5381), (-0.8011, 0.7688, -0.531), (-0.8163, 0.7833, -0.3129), (-0.9017, 0.7688, -0.531), (-0.9188, 0.7833, -0.3129), (-0.8168, 0.7838, -0.3058), (-0.8319, 0.7983, -0.08771), (-0.9193, 0.7838, -0.3058), (-0.9364, 0.7983, -0.08771), (-0.8324, 0.7988, -0.08065), (-0.8475, 0.8133, 0.1375), (-0.9369, 0.7988, -0.08065), (-0.9539, 0.8133, 0.1375), (-0.848, 0.8138, 0.1445), (-0.8631, 0.8283, 0.3627), (-0.9545, 0.8138, 0.1445), (-0.9715, 0.8283, 0.3627), (-0.8636, 0.8287, 0.3697), (-0.8788, 0.8433, 0.5879), (-0.9721, 0.8287, 0.3697), (-0.9891, 0.8433, 0.5879), (-0.7741, 0.7884, -0.9814), (-0.7893, 0.8039, -0.7633), (-0.7741, 0.74, -0.9814), (-0.7893, 0.7546, -0.7633), (-0.7898, 0.8044, -0.7562), (-0.805, 0.8199, -0.5381), (-0.7898, 0.755, -0.7562), (-0.805, 0.7696, -0.5381), (-0.8212, 0.8364, -0.3058), (-0.8364, 0.8519, -0.08771), (-0.8212, 0.7851, -0.3058), (-0.8364, 0.7996, -0.08771), (-0.8369, 0.8524, -0.08065), (-0.8522, 0.8679, 0.1375), (-0.8369, 0.8001, -0.08065), (-0.8522, 0.8147, 0.1375), (-0.8527, 0.8684, 0.1445), (-0.8679, 0.8839, 0.3627), (-0.8527, 0.8151, 0.1445), (-0.8679, 0.8297, 0.3627), (-0.8684, 0.8844, 0.3697), (-0.8836, 0.8999, 0.5879), (-0.8684, 0.8302, 0.3697), (-0.8836, 0.8447, 0.5879), (-1.007, 0.8333, 0.5299), (-0.8894, 0.7362, -1.002), (-1.007, 0.9104, 0.5299), (-0.8894, 0.8042, -1.002), (-0.8452, 0.8333, 0.5299), (-0.7466, 0.7362, -1.002), (-0.8452, 0.9104, 0.5299), (-0.7466, 0.8042, -1.002), (-0.8452, 0.8333, 0.6512), (-1.007, 0.8333, 0.6512), (-0.8452, 0.9104, 0.6512), (-1.007, 0.9104, 0.6512), (0.8055, 0.7701, -0.531), (0.8207, 0.7846, -0.3129), (0.8055, 0.8204, -0.531), (0.8207, 0.8359, -0.3129), (-0.8055, 0.7701, -0.531), (-0.8207, 0.7846, -0.3129), (-0.8055, 0.8204, -0.531), (-0.8207, 0.8359, -0.3129), (-0.9765, -0.02692, 0.278), (-0.9939, -0.02439, 0.4576), (-0.9765, 0.02692, 0.278), (-0.9939, 0.02439, 0.4576), (-0.948, -0.1222, 0.5712), (-0.914, -0.1201, 0.1883), (-0.948, 0.1222, 0.5712), (-0.914, 0.1201, 0.1883), (-1.002, -0.1222, 0.5676), (-0.9682, -0.1201, 0.1846), (-1.002, 0.1222, 0.5676), (-0.9682, 0.1201, 0.1846), (-0.9852, -0.01582, 0.3761), (-0.9939, 0.0, 0.4852), (-0.9852, 0.01582, 0.3761), (-0.9765, 2.98e-08, 0.278), (-0.9939, 0.014, 0.4769), (-0.9895, -0.02416, 0.4251), (-0.9939, -0.014, 0.4769), (-0.9895, 0.02416, 0.4251), (-0.9804, -0.01582, 0.3777), (-0.9717, -0.02692, 0.2796), (-0.9891, 0.014, 0.4785), (-0.9891, 0.02439, 0.4592), (-0.9804, 0.01582, 0.3777), (-0.9717, 0.02692, 0.2796), (-0.9717, 2.982e-08, 0.2796), (-0.9848, -0.02416, 0.4267), (-0.9891, -0.014, 0.4785), (-0.9891, 1.831e-11, 0.4868), (-0.9848, 0.02416, 0.4267), (-0.9804, 0.01373, 0.3777), (-0.9804, -0.01373, 0.3777), (-0.9804, 1.492e-08, 0.3777), (-0.9848, 7.469e-09, 0.4267), (-0.9891, -0.02439, 0.4592), (-0.9848, -0.01386, 0.4267), (-0.9848, 0.01386, 0.4267)], [], [(213, 73, 75, 215), (0, 144, 146, 2), (148, 4, 5, 149), (6, 7, 5, 4), (6, 150, 151, 7), (4, 148, 150, 6), (152, 8, 9, 153), (10, 11, 9, 8), (10, 154, 155, 11), (8, 152, 154, 10), (156, 12, 13, 157), (14, 15, 13, 12), (14, 158, 159, 15), (12, 156, 158, 14), (160, 16, 17, 161), (18, 19, 17, 16), (18, 162, 163, 19), (16, 160, 162, 18), (164, 20, 21, 165), (22, 23, 21, 20), (22, 166, 167, 23), (20, 164, 166, 22), (168, 24, 25, 169), (26, 27, 25, 24), (26, 170, 171, 27), (24, 168, 170, 26), (172, 28, 29, 173), (30, 31, 29, 28), (30, 174, 175, 31), (28, 172, 174, 30), (34, 35, 33, 32), (38, 39, 37, 36), (42, 43, 41, 40), (116, 44, 45, 117), (46, 47, 45, 44), (46, 118, 119, 47), (44, 116, 118, 46), (50, 51, 49, 48), (124, 52, 53, 125), (54, 55, 53, 52), (54, 126, 127, 55), (52, 124, 126, 54), (128, 56, 57, 129), (58, 59, 57, 56), (58, 130, 131, 59), (56, 128, 130, 58), (65, 61, 63, 67), (65, 64, 60, 61), (67, 66, 64, 65), (63, 62, 66, 67), (200, 60, 64, 204), (61, 60, 62, 63), (2, 146, 145, 1), (27, 171, 169, 25), (23, 167, 165, 21), (19, 163, 161, 17), (15, 159, 157, 13), (11, 155, 153, 9), (7, 151, 149, 5), (208, 68, 69, 209), (55, 127, 125, 53), (121, 49, 51, 123), (113, 41, 43, 115), (73, 74, 2, 1), (72, 0, 2, 74), (3, 75, 73, 1), (62, 60, 69, 71), (69, 68, 70, 71), (272, 274, 206, 204), (66, 62, 71, 70), (204, 64, 68, 208), (209, 69, 60, 200), (140, 68, 64, 136), (138, 66, 70, 142), (142, 70, 68, 140), (72, 212, 144, 0), (74, 214, 212, 72), (216, 217, 77, 76), (78, 76, 77, 79), (79, 219, 218, 78), (78, 218, 216, 76), (220, 221, 81, 80), (82, 80, 81, 83), (83, 223, 222, 82), (82, 222, 220, 80), (224, 225, 85, 84), (86, 84, 85, 87), (87, 227, 226, 86), (86, 226, 224, 84), (228, 229, 89, 88), (90, 88, 89, 91), (91, 231, 230, 90), (90, 230, 228, 88), (232, 233, 93, 92), (94, 92, 93, 95), (95, 235, 234, 94), (94, 234, 232, 92), (236, 237, 97, 96), (98, 96, 97, 99), (99, 239, 238, 98), (98, 238, 236, 96), (240, 241, 101, 100), (102, 100, 101, 103), (103, 243, 242, 102), (102, 242, 240, 100), (32, 33, 105, 104), (106, 104, 105, 107), (107, 35, 34, 106), (106, 34, 32, 104), (36, 37, 109, 108), (110, 108, 109, 111), (111, 39, 38, 110), (110, 38, 36, 108), (40, 41, 113, 112), (114, 112, 113, 115), (115, 43, 42, 114), (114, 42, 40, 112), (118, 116, 117, 119), (48, 49, 121, 120), (122, 120, 121, 123), (123, 51, 50, 122), (122, 50, 48, 120), (126, 124, 125, 127), (130, 128, 129, 131), (137, 139, 135, 133), (137, 133, 132, 136), (139, 137, 136, 138), (135, 139, 138, 134), (268, 272, 136, 132), (133, 135, 134, 132), (3, 147, 215, 75), (97, 237, 239, 99), (93, 233, 235, 95), (89, 229, 231, 91), (85, 225, 227, 87), (81, 221, 223, 83), (77, 217, 219, 79), (136, 64, 66, 138), (31, 175, 173, 29), (109, 37, 39, 111), (105, 33, 35, 107), (59, 131, 129, 57), (134, 143, 141, 132), (141, 143, 142, 140), (101, 241, 243, 103), (138, 142, 143, 134), (272, 276, 140, 136), (277, 268, 132, 141), (150, 148, 149, 151), (154, 152, 153, 155), (158, 156, 157, 159), (162, 160, 161, 163), (166, 164, 165, 167), (170, 168, 169, 171), (174, 172, 173, 175), (244, 245, 177, 176), (178, 176, 177, 179), (179, 247, 246, 178), (178, 246, 244, 176), (248, 249, 181, 180), (182, 180, 181, 183), (183, 251, 250, 182), (182, 250, 248, 180), (252, 253, 185, 184), (186, 184, 185, 187), (187, 255, 254, 186), (186, 254, 252, 184), (256, 257, 189, 188), (190, 188, 189, 191), (191, 259, 258, 190), (190, 258, 256, 188), (260, 261, 193, 192), (194, 192, 193, 195), (195, 263, 262, 194), (194, 262, 260, 192), (264, 265, 197, 196), (198, 196, 197, 199), (199, 267, 266, 198), (198, 266, 264, 196), (205, 207, 203, 201), (205, 201, 200, 204), (207, 205, 204, 206), (203, 207, 206, 202), (201, 203, 202, 200), (193, 261, 263, 195), (189, 257, 259, 191), (185, 253, 255, 187), (181, 249, 251, 183), (177, 245, 247, 179), (73, 213, 214, 74), (213, 145, 146, 214), (212, 214, 146, 144), (145, 213, 215, 147), (145, 147, 3, 1), (197, 265, 267, 199), (202, 211, 209, 200), (209, 211, 210, 208), (206, 210, 211, 202), (276, 272, 204, 208), (274, 278, 210, 206), (278, 276, 208, 210), (218, 219, 217, 216), (222, 223, 221, 220), (226, 227, 225, 224), (230, 231, 229, 228), (234, 235, 233, 232), (238, 239, 237, 236), (242, 243, 241, 240), (246, 247, 245, 244), (250, 251, 249, 248), (254, 255, 253, 252), (258, 259, 257, 256), (262, 263, 261, 260), (266, 267, 265, 264), (273, 269, 271, 275), (273, 272, 268, 269), (275, 274, 272, 273), (271, 270, 274, 275), (269, 268, 270, 271), (270, 268, 277, 279), (277, 276, 278, 279), (274, 270, 279, 278), (276, 277, 141, 140), (47, 119, 117, 45), (282, 283, 281, 280), (285, 281, 283, 287), (280, 281, 285, 284), (286, 284, 285, 287), (287, 283, 282, 286), (286, 282, 280, 284), (304, 310, 317, 301), (292, 293, 295, 294), (298, 294, 295, 299), (297, 293, 292, 296), (299, 295, 293, 297), (296, 292, 294, 298), (288, 297, 296, 289, 305, 300), (289, 296, 298, 291, 304, 301, 306), (291, 298, 299, 290, 302, 307), (290, 299, 297, 288, 303), (301, 317, 316, 306), (290, 313, 312, 302), (307, 318, 311, 291), (305, 315, 308, 300), (291, 311, 310, 304), (306, 316, 323, 289), (303, 314, 313, 290), (300, 308, 309, 288), (289, 323, 315, 305), (321, 319, 312, 313, 314), (325, 318, 312, 319), (324, 322, 321, 320), (308, 320, 321, 314, 309), (316, 317, 322, 324), (323, 316, 324, 315), (315, 324, 320, 308), (310, 311, 318, 325), (317, 310, 325, 322), (322, 325, 319, 321), (288, 309, 314, 303), (302, 312, 318, 307)])
_uv = me_cube.uv_layers.new(name='UVMap')
_uv.uv.foreach_set('vector', [0.163, 0.7441, 0.163, 0.7441, 0.1625, 0.7297, 0.1625, 0.7297, 0.1613, 0.7564, 0.1613, 0.7564, 0.1627, 0.7446, 0.1627, 0.7446, 0.1378, 0.7327, 0.1378, 0.7327, 0.1396, 0.7334, 0.1396, 0.7334, 0.1375, 0.7333, 0.1383, 0.7325, 0.1396, 0.7334, 0.1378, 0.7327, 0.1375, 0.7333, 0.1375, 0.7333, 0.1383, 0.7325, 0.1383, 0.7325, 0.1378, 0.7327, 0.1378, 0.7327, 0.1375, 0.7333, 0.1375, 0.7333, 0.1511, 0.7193, 0.1511, 0.7193, 0.1504, 0.7201, 0.1504, 0.7201, 0.1523, 0.7203, 0.1507, 0.7195, 0.1504, 0.7201, 0.1511, 0.7193, 0.1523, 0.7203, 0.1523, 0.7203, 0.1507, 0.7195, 0.1507, 0.7195, 0.1511, 0.7193, 0.1511, 0.7193, 0.1523, 0.7203, 0.1523, 0.7203, 0.1384, 0.7315, 0.1384, 0.7315, 0.1376, 0.7323, 0.1376, 0.7323, 0.1396, 0.7325, 0.1379, 0.7318, 0.1376, 0.7323, 0.1384, 0.7315, 0.1396, 0.7325, 0.1396, 0.7325, 0.1379, 0.7318, 0.1379, 0.7318, 0.1384, 0.7315, 0.1384, 0.7315, 0.1396, 0.7325, 0.1396, 0.7325, 0.1507, 0.7218, 0.1507, 0.7218, 0.1523, 0.7226, 0.1523, 0.7226, 0.1504, 0.7224, 0.1511, 0.7216, 0.1523, 0.7226, 0.1507, 0.7218, 0.1504, 0.7224, 0.1504, 0.7224, 0.1511, 0.7216, 0.1511, 0.7216, 0.1507, 0.7218, 0.1507, 0.7218, 0.1504, 0.7224, 0.1504, 0.7224, 0.151, 0.7226, 0.151, 0.7226, 0.1503, 0.7236, 0.1503, 0.7236, 0.1523, 0.7235, 0.1506, 0.723, 0.1503, 0.7236, 0.151, 0.7226, 0.1523, 0.7235, 0.1523, 0.7235, 0.1506, 0.723, 0.1506, 0.723, 0.151, 0.7226, 0.151, 0.7226, 0.1523, 0.7235, 0.1523, 0.7235, 0.1517, 0.7599, 0.1517, 0.7599, 0.1506, 0.7603, 0.1506, 0.7603, 0.1523, 0.7613, 0.1512, 0.76, 0.1506, 0.7603, 0.1517, 0.7599, 0.1523, 0.7613, 0.1523, 0.7613, 0.1512, 0.76, 0.1512, 0.76, 0.1517, 0.7599, 0.1517, 0.7599, 0.1523, 0.7613, 0.1523, 0.7613, 0.1508, 0.7625, 0.1508, 0.7625, 0.1518, 0.7628, 0.1518, 0.7628, 0.1513, 0.7628, 0.1523, 0.7614, 0.1518, 0.7628, 0.1508, 0.7625, 0.1513, 0.7628, 0.1513, 0.7628, 0.1523, 0.7614, 0.1523, 0.7614, 0.1508, 0.7625, 0.1508, 0.7625, 0.1513, 0.7628, 0.1513, 0.7628, 0.1408, 0.7407, 0.1396, 0.7409, 0.1406, 0.7405, 0.1404, 0.7414, 0.1373, 0.7291, 0.1367, 0.7302, 0.137, 0.7292, 0.1376, 0.7299, 0.1217, 0.763, 0.1219, 0.7642, 0.1225, 0.7636, 0.1216, 0.7641, 0.1237, 0.7423, 0.1237, 0.7423, 0.1249, 0.7416, 0.1249, 0.7416, 0.1245, 0.7415, 0.1248, 0.7424, 0.1249, 0.7416, 0.1237, 0.7423, 0.1245, 0.7415, 0.1245, 0.7415, 0.1248, 0.7424, 0.1248, 0.7424, 0.1237, 0.7423, 0.1237, 0.7423, 0.1245, 0.7415, 0.1245, 0.7415, 0.1237, 0.75, 0.1248, 0.7507, 0.1247, 0.7499, 0.1245, 0.7508, 0.1396, 0.7306, 0.1396, 0.7306, 0.1408, 0.7305, 0.1408, 0.7305, 0.1406, 0.7302, 0.1404, 0.7312, 0.1408, 0.7305, 0.1396, 0.7306, 0.1406, 0.7302, 0.1406, 0.7302, 0.1404, 0.7312, 0.1404, 0.7312, 0.1396, 0.7306, 0.1396, 0.7306, 0.1406, 0.7302, 0.1406, 0.7302, 0.1239, 0.7355, 0.1239, 0.7355, 0.1244, 0.7347, 0.1244, 0.7347, 0.1234, 0.7345, 0.1242, 0.7355, 0.1244, 0.7347, 0.1239, 0.7355, 0.1234, 0.7345, 0.1234, 0.7345, 0.1242, 0.7355, 0.1242, 0.7355, 0.1239, 0.7355, 0.1239, 0.7355, 0.1234, 0.7345, 0.1234, 0.7345, 0.3112, 0.823, 0.3739, 0.823, 0.3739, 0.8857, 0.3112, 0.8857, 0.3112, 0.823, 0.3739, 0.823, 0.3739, 0.8857, 0.3112, 0.8857, 0.3112, 0.823, 0.3739, 0.823, 0.3739, 0.8857, 0.3112, 0.8857, 0.3112, 0.823, 0.3739, 0.823, 0.3739, 0.8857, 0.3112, 0.8857, 0.3112, 0.823, 0.3112, 0.823, 0.3739, 0.823, 0.3739, 0.823, 0.3112, 0.823, 0.3739, 0.823, 0.3739, 0.8857, 0.3112, 0.8857, 0.1627, 0.7446, 0.1627, 0.7446, 0.163, 0.7441, 0.163, 0.7441, 0.1512, 0.76, 0.1512, 0.76, 0.1506, 0.7603, 0.1506, 0.7603, 0.1506, 0.723, 0.1506, 0.723, 0.1503, 0.7236, 0.1503, 0.7236, 0.1511, 0.7216, 0.1511, 0.7216, 0.1523, 0.7226, 0.1523, 0.7226, 0.1379, 0.7318, 0.1379, 0.7318, 0.1376, 0.7323, 0.1376, 0.7323, 0.1507, 0.7195, 0.1507, 0.7195, 0.1504, 0.7201, 0.1504, 0.7201, 0.1383, 0.7325, 0.1383, 0.7325, 0.1396, 0.7334, 0.1396, 0.7334, 0.3112, 0.823, 0.3112, 0.823, 0.3739, 0.823, 0.3739, 0.823, 0.1404, 0.7312, 0.1404, 0.7312, 0.1408, 0.7305, 0.1408, 0.7305, 0.1247, 0.7499, 0.1247, 0.7499, 0.1248, 0.7507, 0.1248, 0.7507, 0.1225, 0.7636, 0.1225, 0.7636, 0.1219, 0.7642, 0.1219, 0.7642, 0.163, 0.7441, 0.1627, 0.7446, 0.1627, 0.7446, 0.163, 0.7441, 0.1613, 0.7564, 0.1613, 0.7564, 0.1627, 0.7446, 0.1627, 0.7446, 0.1625, 0.7297, 0.1625, 0.7297, 0.163, 0.7441, 0.163, 0.7441, 0.3112, 0.823, 0.3739, 0.823, 0.3739, 0.8857, 0.3112, 0.8857, 0.3112, 0.823, 0.3739, 0.823, 0.3739, 0.8857, 0.3112, 0.8857, 0.3112, 0.823, 0.3739, 0.823, 0.3739, 0.823, 0.3112, 0.823, 0.3112, 0.823, 0.3739, 0.823, 0.3739, 0.8857, 0.3112, 0.8857, 0.3112, 0.823, 0.3112, 0.823, 0.3739, 0.823, 0.3739, 0.823, 0.3112, 0.823, 0.3112, 0.823, 0.3739, 0.823, 0.3739, 0.823, 0.3112, 0.823, 0.3112, 0.823, 0.3739, 0.823, 0.3739, 0.823, 0.3112, 0.823, 0.3112, 0.823, 0.3739, 0.823, 0.3739, 0.823, 0.3112, 0.823, 0.3112, 0.823, 0.3739, 0.823, 0.3739, 0.823, 0.1613, 0.7564, 0.1613, 0.7564, 0.1613, 0.7564, 0.1613, 0.7564, 0.1627, 0.7446, 0.1627, 0.7446, 0.1613, 0.7564, 0.1613, 0.7564, 0.1378, 0.7327, 0.1396, 0.7334, 0.1396, 0.7334, 0.1378, 0.7327, 0.1375, 0.7333, 0.1378, 0.7327, 0.1396, 0.7334, 0.1383, 0.7325, 0.1383, 0.7325, 0.1383, 0.7325, 0.1375, 0.7333, 0.1375, 0.7333, 0.1375, 0.7333, 0.1375, 0.7333, 0.1378, 0.7327, 0.1378, 0.7327, 0.1511, 0.7193, 0.1504, 0.7201, 0.1504, 0.7201, 0.1511, 0.7193, 0.1523, 0.7203, 0.1511, 0.7193, 0.1504, 0.7201, 0.1507, 0.7195, 0.1507, 0.7195, 0.1507, 0.7195, 0.1523, 0.7203, 0.1523, 0.7203, 0.1523, 0.7203, 0.1523, 0.7203, 0.1511, 0.7193, 0.1511, 0.7193, 0.1384, 0.7315, 0.1376, 0.7323, 0.1376, 0.7323, 0.1384, 0.7315, 0.1396, 0.7325, 0.1384, 0.7315, 0.1376, 0.7323, 0.1379, 0.7318, 0.1379, 0.7318, 0.1379, 0.7318, 0.1396, 0.7325, 0.1396, 0.7325, 0.1396, 0.7325, 0.1396, 0.7325, 0.1384, 0.7315, 0.1384, 0.7315, 0.1507, 0.7218, 0.1523, 0.7226, 0.1523, 0.7226, 0.1507, 0.7218, 0.1504, 0.7224, 0.1507, 0.7218, 0.1523, 0.7226, 0.1511, 0.7216, 0.1511, 0.7216, 0.1511, 0.7216, 0.1504, 0.7224, 0.1504, 0.7224, 0.1504, 0.7224, 0.1504, 0.7224, 0.1507, 0.7218, 0.1507, 0.7218, 0.151, 0.7226, 0.1503, 0.7236, 0.1503, 0.7236, 0.151, 0.7226, 0.1523, 0.7235, 0.151, 0.7226, 0.1503, 0.7236, 0.1506, 0.723, 0.1506, 0.723, 0.1506, 0.723, 0.1523, 0.7235, 0.1523, 0.7235, 0.1523, 0.7235, 0.1523, 0.7235, 0.151, 0.7226, 0.151, 0.7226, 0.1517, 0.7599, 0.1506, 0.7603, 0.1506, 0.7603, 0.1517, 0.7599, 0.1523, 0.7613, 0.1517, 0.7599, 0.1506, 0.7603, 0.1512, 0.76, 0.1512, 0.76, 0.1512, 0.76, 0.1523, 0.7613, 0.1523, 0.7613, 0.1523, 0.7613, 0.1523, 0.7613, 0.1517, 0.7599, 0.1517, 0.7599, 0.1508, 0.7625, 0.1518, 0.7628, 0.1518, 0.7628, 0.1508, 0.7625, 0.1513, 0.7628, 0.1508, 0.7625, 0.1518, 0.7628, 0.1523, 0.7614, 0.1523, 0.7614, 0.1523, 0.7614, 0.1513, 0.7628, 0.1513, 0.7628, 0.1513, 0.7628, 0.1513, 0.7628, 0.1508, 0.7625, 0.1508, 0.7625, 0.1404, 0.7414, 0.1406, 0.7405, 0.1406, 0.7405, 0.1404, 0.7414, 0.1408, 0.7407, 0.1404, 0.7414, 0.1406, 0.7405, 0.1396, 0.7409, 0.1396, 0.7409, 0.1396, 0.7409, 0.1408, 0.7407, 0.1408, 0.7407, 0.1408, 0.7407, 0.1408, 0.7407, 0.1404, 0.7414, 0.1404, 0.7414, 0.1376, 0.7299, 0.137, 0.7292, 0.137, 0.7292, 0.1376, 0.7299, 0.1373, 0.7291, 0.1376, 0.7299, 0.137, 0.7292, 0.1367, 0.7302, 0.1367, 0.7302, 0.1367, 0.7302, 0.1373, 0.7291, 0.1373, 0.7291, 0.1373, 0.7291, 0.1373, 0.7291, 0.1376, 0.7299, 0.1376, 0.7299, 0.1216, 0.7641, 0.1225, 0.7636, 0.1225, 0.7636, 0.1216, 0.7641, 0.1217, 0.763, 0.1216, 0.7641, 0.1225, 0.7636, 0.1219, 0.7642, 0.1219, 0.7642, 0.1219, 0.7642, 0.1217, 0.763, 0.1217, 0.763, 0.1217, 0.763, 0.1217, 0.763, 0.1216, 0.7641, 0.1216, 0.7641, 0.1245, 0.7415, 0.1237, 0.7423, 0.1249, 0.7416, 0.1248, 0.7424, 0.1245, 0.7508, 0.1247, 0.7499, 0.1247, 0.7499, 0.1245, 0.7508, 0.1237, 0.75, 0.1245, 0.7508, 0.1247, 0.7499, 0.1248, 0.7507, 0.1248, 0.7507, 0.1248, 0.7507, 0.1237, 0.75, 0.1237, 0.75, 0.1237, 0.75, 0.1237, 0.75, 0.1245, 0.7508, 0.1245, 0.7508, 0.1406, 0.7302, 0.1396, 0.7306, 0.1408, 0.7305, 0.1404, 0.7312, 0.1234, 0.7345, 0.1239, 0.7355, 0.1244, 0.7347, 0.1242, 0.7355, 0.3112, 0.823, 0.3112, 0.8857, 0.3739, 0.8857, 0.3739, 0.823, 0.3112, 0.823, 0.3112, 0.8857, 0.3739, 0.8857, 0.3739, 0.823, 0.3112, 0.823, 0.3112, 0.8857, 0.3739, 0.8857, 0.3739, 0.823, 0.3112, 0.823, 0.3112, 0.8857, 0.3739, 0.8857, 0.3739, 0.823, 0.3112, 0.823, 0.3739, 0.823, 0.3739, 0.823, 0.3112, 0.823, 0.3112, 0.823, 0.3112, 0.8857, 0.3739, 0.8857, 0.3739, 0.823, 0.1625, 0.7297, 0.1625, 0.7297, 0.1625, 0.7297, 0.1625, 0.7297, 0.1506, 0.7603, 0.1506, 0.7603, 0.1512, 0.76, 0.1512, 0.76, 0.1503, 0.7236, 0.1503, 0.7236, 0.1506, 0.723, 0.1506, 0.723, 0.1523, 0.7226, 0.1523, 0.7226, 0.1511, 0.7216, 0.1511, 0.7216, 0.1376, 0.7323, 0.1376, 0.7323, 0.1379, 0.7318, 0.1379, 0.7318, 0.1504, 0.7201, 0.1504, 0.7201, 0.1507, 0.7195, 0.1507, 0.7195, 0.1396, 0.7334, 0.1396, 0.7334, 0.1383, 0.7325, 0.1383, 0.7325, 0.3112, 0.823, 0.3112, 0.823, 0.3739, 0.823, 0.3739, 0.823, 0.1523, 0.7614, 0.1523, 0.7614, 0.1518, 0.7628, 0.1518, 0.7628, 0.137, 0.7292, 0.137, 0.7292, 0.1367, 0.7302, 0.1367, 0.7302, 0.1406, 0.7405, 0.1406, 0.7405, 0.1396, 0.7409, 0.1396, 0.7409, 0.1242, 0.7355, 0.1242, 0.7355, 0.1244, 0.7347, 0.1244, 0.7347, 0.3112, 0.823, 0.3112, 0.8857, 0.3739, 0.8857, 0.3739, 0.823, 0.3112, 0.823, 0.3112, 0.8857, 0.3739, 0.8857, 0.3739, 0.823, 0.1518, 0.7628, 0.1518, 0.7628, 0.1523, 0.7614, 0.1523, 0.7614, 0.3112, 0.823, 0.3112, 0.8857, 0.3739, 0.8857, 0.3739, 0.823, 0.3112, 0.823, 0.3739, 0.823, 0.3739, 0.823, 0.3112, 0.823, 0.3112, 0.823, 0.3739, 0.823, 0.3739, 0.823, 0.3112, 0.823, 0.1375, 0.7333, 0.1378, 0.7327, 0.1396, 0.7334, 0.1383, 0.7325, 0.1523, 0.7203, 0.1511, 0.7193, 0.1504, 0.7201, 0.1507, 0.7195, 0.1396, 0.7325, 0.1384, 0.7315, 0.1376, 0.7323, 0.1379, 0.7318, 0.1504, 0.7224, 0.1507, 0.7218, 0.1523, 0.7226, 0.1511, 0.7216, 0.1523, 0.7235, 0.151, 0.7226, 0.1503, 0.7236, 0.1506, 0.723, 0.1523, 0.7613, 0.1517, 0.7599, 0.1506, 0.7603, 0.1512, 0.76, 0.1513, 0.7628, 0.1508, 0.7625, 0.1518, 0.7628, 0.1523, 0.7614, 0.1404, 0.7414, 0.1406, 0.7405, 0.1406, 0.7405, 0.1404, 0.7414, 0.1408, 0.7407, 0.1404, 0.7414, 0.1406, 0.7405, 0.1396, 0.7409, 0.1396, 0.7409, 0.1396, 0.7409, 0.1408, 0.7407, 0.1408, 0.7407, 0.1408, 0.7407, 0.1408, 0.7407, 0.1404, 0.7414, 0.1404, 0.7414, 0.1376, 0.7299, 0.137, 0.7292, 0.137, 0.7292, 0.1376, 0.7299, 0.1373, 0.7291, 0.1376, 0.7299, 0.137, 0.7292, 0.1367, 0.7302, 0.1367, 0.7302, 0.1367, 0.7302, 0.1373, 0.7291, 0.1373, 0.7291, 0.1373, 0.7291, 0.1373, 0.7291, 0.1376, 0.7299, 0.1376, 0.7299, 0.1237, 0.7423, 0.1249, 0.7416, 0.1249, 0.7416, 0.1237, 0.7423, 0.1245, 0.7415, 0.1237, 0.7423, 0.1249, 0.7416, 0.1248, 0.7424, 0.1248, 0.7424, 0.1248, 0.7424, 0.1245, 0.7415, 0.1245, 0.7415, 0.1245, 0.7415, 0.1245, 0.7415, 0.1237, 0.7423, 0.1237, 0.7423, 0.1245, 0.7508, 0.1247, 0.7499, 0.1247, 0.7499, 0.1245, 0.7508, 0.1237, 0.75, 0.1245, 0.7508, 0.1247, 0.7499, 0.1248, 0.7507, 0.1248, 0.7507, 0.1248, 0.7507, 0.1237, 0.75, 0.1237, 0.75, 0.1237, 0.75, 0.1237, 0.75, 0.1245, 0.7508, 0.1245, 0.7508, 0.1396, 0.7306, 0.1408, 0.7305, 0.1408, 0.7305, 0.1396, 0.7306, 0.1406, 0.7302, 0.1396, 0.7306, 0.1408, 0.7305, 0.1404, 0.7312, 0.1404, 0.7312, 0.1404, 0.7312, 0.1406, 0.7302, 0.1406, 0.7302, 0.1406, 0.7302, 0.1406, 0.7302, 0.1396, 0.7306, 0.1396, 0.7306, 0.1239, 0.7355, 0.1244, 0.7347, 0.1244, 0.7347, 0.1239, 0.7355, 0.1234, 0.7345, 0.1239, 0.7355, 0.1244, 0.7347, 0.1242, 0.7355, 0.1242, 0.7355, 0.1242, 0.7355, 0.1234, 0.7345, 0.1234, 0.7345, 0.1234, 0.7345, 0.1234, 0.7345, 0.1239, 0.7355, 0.1239, 0.7355, 0.3112, 0.823, 0.3112, 0.8857, 0.3739, 0.8857, 0.3739, 0.823, 0.3112, 0.823, 0.3112, 0.8857, 0.3739, 0.8857, 0.3739, 0.823, 0.3112, 0.823, 0.3112, 0.8857, 0.3739, 0.8857, 0.3739, 0.823, 0.3112, 0.823, 0.3112, 0.8857, 0.3739, 0.8857, 0.3739, 0.823, 0.3112, 0.823, 0.3112, 0.8857, 0.3739, 0.8857, 0.3739, 0.823, 0.1408, 0.7305, 0.1408, 0.7305, 0.1404, 0.7312, 0.1404, 0.7312, 0.1247, 0.7499, 0.1247, 0.7499, 0.1248, 0.7507, 0.1248, 0.7507, 0.1249, 0.7416, 0.1249, 0.7416, 0.1248, 0.7424, 0.1248, 0.7424, 0.137, 0.7292, 0.137, 0.7292, 0.1367, 0.7302, 0.1367, 0.7302, 0.1406, 0.7405, 0.1406, 0.7405, 0.1396, 0.7409, 0.1396, 0.7409, 0.163, 0.7441, 0.163, 0.7441, 0.1627, 0.7446, 0.1627, 0.7446, 0.163, 0.7441, 0.163, 0.7441, 0.1627, 0.7446, 0.1627, 0.7446, 0.1613, 0.7564, 0.1627, 0.7446, 0.1627, 0.7446, 0.1613, 0.7564, 0.163, 0.7441, 0.163, 0.7441, 0.1625, 0.7297, 0.1625, 0.7297, 0.163, 0.7441, 0.1625, 0.7297, 0.1625, 0.7297, 0.163, 0.7441, 0.1244, 0.7347, 0.1244, 0.7347, 0.1242, 0.7355, 0.1242, 0.7355, 0.3112, 0.823, 0.3112, 0.8857, 0.3739, 0.8857, 0.3739, 0.823, 0.3112, 0.823, 0.3112, 0.8857, 0.3739, 0.8857, 0.3739, 0.823, 0.3112, 0.823, 0.3112, 0.8857, 0.3739, 0.8857, 0.3739, 0.823, 0.3112, 0.823, 0.3739, 0.823, 0.3739, 0.823, 0.3112, 0.823, 0.3112, 0.823, 0.3739, 0.823, 0.3739, 0.823, 0.3112, 0.823, 0.3112, 0.823, 0.3739, 0.823, 0.3739, 0.823, 0.3112, 0.823, 0.1375, 0.7333, 0.1383, 0.7325, 0.1396, 0.7334, 0.1378, 0.7327, 0.1523, 0.7203, 0.1507, 0.7195, 0.1504, 0.7201, 0.1511, 0.7193, 0.1396, 0.7325, 0.1379, 0.7318, 0.1376, 0.7323, 0.1384, 0.7315, 0.1504, 0.7224, 0.1511, 0.7216, 0.1523, 0.7226, 0.1507, 0.7218, 0.1523, 0.7235, 0.1506, 0.723, 0.1503, 0.7236, 0.151, 0.7226, 0.1523, 0.7613, 0.1512, 0.76, 0.1506, 0.7603, 0.1517, 0.7599, 0.1513, 0.7628, 0.1523, 0.7614, 0.1518, 0.7628, 0.1508, 0.7625, 0.1408, 0.7407, 0.1396, 0.7409, 0.1406, 0.7405, 0.1404, 0.7414, 0.1373, 0.7291, 0.1367, 0.7302, 0.137, 0.7292, 0.1376, 0.7299, 0.1245, 0.7415, 0.1248, 0.7424, 0.1249, 0.7416, 0.1237, 0.7423, 0.1237, 0.75, 0.1248, 0.7507, 0.1247, 0.7499, 0.1245, 0.7508, 0.1406, 0.7302, 0.1404, 0.7312, 0.1408, 0.7305, 0.1396, 0.7306, 0.1234, 0.7345, 0.1242, 0.7355, 0.1244, 0.7347, 0.1239, 0.7355, 0.3112, 0.823, 0.3739, 0.823, 0.3739, 0.8857, 0.3112, 0.8857, 0.3112, 0.823, 0.3739, 0.823, 0.3739, 0.8857, 0.3112, 0.8857, 0.3112, 0.823, 0.3739, 0.823, 0.3739, 0.8857, 0.3112, 0.8857, 0.3112, 0.823, 0.3739, 0.823, 0.3739, 0.8857, 0.3112, 0.8857, 0.3112, 0.823, 0.3739, 0.823, 0.3739, 0.8857, 0.3112, 0.8857, 0.3112, 0.823, 0.3739, 0.823, 0.3739, 0.8857, 0.3112, 0.8857, 0.3112, 0.823, 0.3739, 0.823, 0.3739, 0.8857, 0.3112, 0.8857, 0.3112, 0.823, 0.3739, 0.823, 0.3739, 0.8857, 0.3112, 0.8857, 0.3112, 0.823, 0.3739, 0.823, 0.3739, 0.823, 0.3112, 0.823, 0.1248, 0.7424, 0.1248, 0.7424, 0.1249, 0.7416, 0.1249, 0.7416, 0.1217, 0.763, 0.1219, 0.7642, 0.1225, 0.7636, 0.1216, 0.7641, 0.1225, 0.7636, 0.1225, 0.7636, 0.1219, 0.7642, 0.1219, 0.7642, 0.1216, 0.7641, 0.1225, 0.7636, 0.1225, 0.7636, 0.1216, 0.7641, 0.1217, 0.763, 0.1216, 0.7641, 0.1225, 0.7636, 0.1219, 0.7642, 0.1219, 0.7642, 0.1219, 0.7642, 0.1217, 0.763, 0.1217, 0.763, 0.1217, 0.763, 0.1217, 0.763, 0.1216, 0.7641, 0.1216, 0.7641, 0.2434, 0.9664, 0.2422, 0.9646, 0.2408, 0.965, 0.2407, 0.9673, 0.6248, 0.845, 0.6238, 0.8465, 0.6238, 0.8465, 0.6248, 0.845, 0.3393, 0.845, 0.3393, 0.845, 0.3384, 0.8465, 0.3384, 0.8465, 0.3384, 0.8465, 0.3384, 0.8465, 0.3393, 0.845, 0.3393, 0.845, 0.3384, 0.8465, 0.3384, 0.8465, 0.3384, 0.8465, 0.3384, 0.8465, 0.3393, 0.845, 0.3393, 0.845, 0.3393, 0.845, 0.3393, 0.845, 0.3386, 0.8461, 0.3384, 0.8465, 0.3393, 0.845, 0.3391, 0.8454, 0.339, 0.8456, 0.3388, 0.8458, 0.3391, 0.8454, 0.3393, 0.845, 0.3393, 0.845, 0.3391, 0.8454, 0.3391, 0.8454, 0.3391, 0.8454, 0.3391, 0.8454, 0.3391, 0.8454, 0.3393, 0.845, 0.3384, 0.8465, 0.3386, 0.8461, 0.3388, 0.8458, 0.339, 0.8456, 0.3386, 0.8461, 0.3384, 0.8465, 0.3384, 0.8465, 0.3386, 0.8461, 0.3386, 0.8461, 0.2407, 0.9673, 0.2408, 0.965, 0.2394, 0.9645, 0.238, 0.966, 0.2465, 0.9397, 0.2447, 0.9414, 0.2436, 0.9521, 0.246, 0.952, 0.2465, 0.9592, 0.2443, 0.9591, 0.2437, 0.963, 0.2455, 0.9638, 0.2359, 0.9586, 0.2381, 0.9587, 0.2397, 0.9518, 0.2373, 0.9514, 0.2455, 0.9638, 0.2437, 0.963, 0.2422, 0.9646, 0.2434, 0.9664, 0.238, 0.966, 0.2394, 0.9645, 0.2382, 0.9626, 0.2363, 0.9632, 0.2422, 0.9383, 0.2422, 0.9406, 0.2447, 0.9414, 0.2465, 0.9397, 0.2373, 0.9514, 0.2397, 0.9518, 0.2398, 0.9409, 0.2384, 0.9396, 0.2363, 0.9632, 0.2382, 0.9626, 0.2381, 0.9587, 0.2359, 0.9586, 0.2416, 0.952, 0.2433, 0.952, 0.2436, 0.9521, 0.2447, 0.9414, 0.2422, 0.9406, 0.243, 0.959, 0.2443, 0.9591, 0.2436, 0.9521, 0.2433, 0.952, 0.2394, 0.9587, 0.2412, 0.9588, 0.2416, 0.952, 0.24, 0.9518, 0.2397, 0.9518, 0.24, 0.9518, 0.2416, 0.952, 0.2422, 0.9406, 0.2398, 0.9409, 0.2394, 0.9645, 0.2408, 0.965, 0.2412, 0.9588, 0.2394, 0.9587, 0.2382, 0.9626, 0.2394, 0.9645, 0.2394, 0.9587, 0.2381, 0.9587, 0.2381, 0.9587, 0.2394, 0.9587, 0.24, 0.9518, 0.2397, 0.9518, 0.2422, 0.9646, 0.2437, 0.963, 0.2443, 0.9591, 0.243, 0.959, 0.2408, 0.965, 0.2422, 0.9646, 0.243, 0.959, 0.2412, 0.9588, 0.2412, 0.9588, 0.243, 0.959, 0.2433, 0.952, 0.2416, 0.952, 0.2384, 0.9396, 0.2398, 0.9409, 0.2422, 0.9406, 0.2422, 0.9383, 0.246, 0.952, 0.2436, 0.9521, 0.2443, 0.9591, 0.2465, 0.9592])
me_cube.materials.append(mat_material)
me_cube.use_remesh_preserve_volume = False
me_cube.use_remesh_preserve_attributes = False
me_cube.use_mirror_vertex_groups = False
me_cube.update()

# ---- objects
ob_top__chest = bpy.data.objects.new('Top (Chest)', me_cube_003)
ob_chest = bpy.data.objects.new('Chest', me_cube)

# ---- transforms, parenting, visibility, modifiers, constraints
ob_top__chest.location = (-0.3043, 0.006816, 0.4999)
ob_top__chest.rotation_euler = (0.0, -0.0, 3.142)
ob_top__chest.scale = (0.2927, 0.5855, 0.2927)
ob_top__chest.lock_rotations_4d = False
ob_top__chest.empty_display_type = 'ARROWS'
ob_top__chest.lineart.crease_threshold = 0.0
ob_chest.location = (0.0, 0.006816, 0.3023)
ob_chest.rotation_euler = (0.0, -0.0, 3.142)
ob_chest.scale = (0.3023, 0.6046, 0.3023)
ob_chest.lock_rotations_4d = False
ob_chest.empty_display_type = 'ARROWS'
ob_chest.lineart.crease_threshold = 0.0

# ---- collection membership
col_collection_1.objects.link(ob_top__chest)
col_collection_1.objects.link(ob_chest)

# ---- scene / render settings (as saved in the file)
scene.frame_start = 1; scene.frame_end = 250; scene.frame_set(1)
scene.render.engine = 'CYCLES'
scene.render.dither_intensity = 0.0
scene.cycles.use_denoising = False
scene.cycles.samples = 128
scene.cycles.sampling_pattern = 'TABULATED_SOBOL'
scene.cycles.use_adaptive_sampling = False
scene.cycles.use_light_tree = False
scene.cycles.blur_glossy = 0.0
scene.cycles.sample_clamp_indirect = 0.0
scene.view_settings.view_transform = 'Standard'
bpy.context.view_layer.update()

# ---- added for rendering (the .blend has no active camera and no usable light): camera, sun
cam_auto = bpy.data.cameras.new('AutoCamera')
cam_auto.lens = 50.0
cam_auto.sensor_width = 36.0
cam_auto.clip_end = 1000.0
ob_auto_camera = bpy.data.objects.new('AutoCamera', cam_auto)
scene.collection.objects.link(ob_auto_camera)
ob_auto_camera.location = (1.36312, -1.62893, 1.4733)
ob_auto_camera.rotation_euler = (1.09748, -7.21219e-08, 0.694738)
scene.camera = ob_auto_camera
light_auto_sun = bpy.data.lights.new('AutoSun', 'SUN')
light_auto_sun.energy = 3.0
light_auto_sun.angle = 0.0523599
ob_auto_sun = bpy.data.objects.new('AutoSun', light_auto_sun)
scene.collection.objects.link(ob_auto_sun)
ob_auto_sun.rotation_euler = (0.872665, 0.174533, 0.523599)
bpy.context.view_layer.update()
